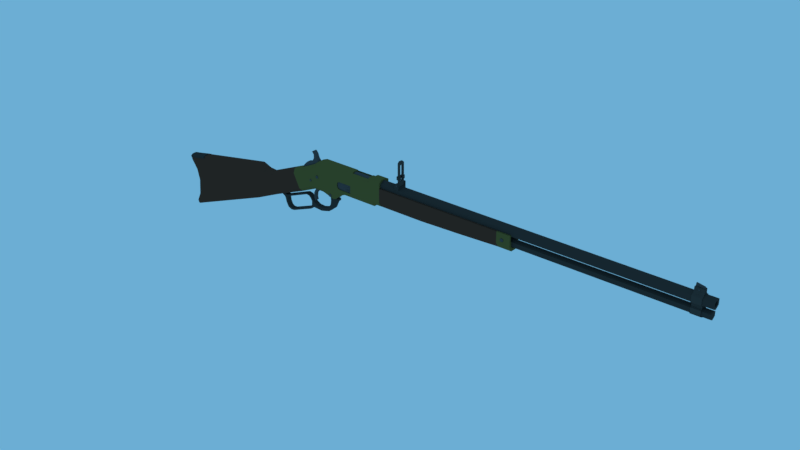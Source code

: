 # Source: Heny_Rifle_Modle.blend  (saved by Blender 3.4.6; exported with 4.5.12 LTS)
import bpy
from mathutils import Matrix  # noqa: F401  (used for matrix-valued properties, if any)

bpy.ops.wm.read_factory_settings(use_empty=True)
scene = bpy.context.scene
scene.name = 'Scene'

# ---- collections
col_collection_1 = bpy.data.collections.new('Collection 1'); scene.collection.children.link(col_collection_1)

# ---- materials (node trees are filled in below, after node groups)
mat_material_003 = bpy.data.materials.new('Material.003')
mat_material_003.alpha_threshold = 0.0
mat_material_003.roughness = 0.5
mat_material_004 = bpy.data.materials.new('Material.004')
mat_material_004.alpha_threshold = 0.0
mat_material_004.roughness = 0.5
mat_material_005 = bpy.data.materials.new('Material.005')
mat_material_005.alpha_threshold = 0.0
mat_material_005.roughness = 0.5
mat_material_002 = bpy.data.materials.new('Material.002')
mat_material_002.alpha_threshold = 0.0
mat_material_002.roughness = 0.5
mat_material_001 = bpy.data.materials.new('Material.001')
mat_material_001.alpha_threshold = 0.0
mat_material_001.roughness = 0.5

# ---- material node trees
mat_material_003.use_nodes = True; mat_material_003.node_tree.nodes.clear()
_N = mat_material_003.node_tree.nodes; _L = mat_material_003.node_tree.links
n0 = _N.new('ShaderNodeOutputMaterial'); n0.name = 'Material Output'; n0.location = (300, 300)
n1 = _N.new('ShaderNodeBsdfDiffuse'); n1.name = 'Diffuse BSDF'; n1.location = (10, 300)
n1.inputs[0].default_value = (0.05222, 0.04603, 0.04237, 1.0)
_L.new(n1.outputs[0], n0.inputs[0])
n0.is_active_output = True
mat_material_004.use_nodes = True; mat_material_004.node_tree.nodes.clear()
_N = mat_material_004.node_tree.nodes; _L = mat_material_004.node_tree.links
n0 = _N.new('ShaderNodeOutputMaterial'); n0.name = 'Material Output'; n0.location = (300, 300)
n1 = _N.new('ShaderNodeBsdfDiffuse'); n1.name = 'Diffuse BSDF'; n1.location = (10, 300)
n1.inputs[0].default_value = (0.08353, 0.07685, 0.07685, 1.0)
_L.new(n1.outputs[0], n0.inputs[0])
n0.is_active_output = True
mat_material_005.use_nodes = True; mat_material_005.node_tree.nodes.clear()
_N = mat_material_005.node_tree.nodes; _L = mat_material_005.node_tree.links
n0 = _N.new('ShaderNodeOutputMaterial'); n0.name = 'Material Output'; n0.location = (300, 300)
n1 = _N.new('ShaderNodeBsdfDiffuse'); n1.name = 'Diffuse BSDF'; n1.location = (10, 300)
n1.inputs[0].default_value = (0.06681, 0.05873, 0.05395, 1.0)
_L.new(n1.outputs[0], n0.inputs[0])
n0.is_active_output = True
mat_material_002.use_nodes = True; mat_material_002.node_tree.nodes.clear()
_N = mat_material_002.node_tree.nodes; _L = mat_material_002.node_tree.links
n0 = _N.new('ShaderNodeOutputMaterial'); n0.name = 'Material Output'; n0.location = (300, 300)
n1 = _N.new('ShaderNodeBsdfDiffuse'); n1.name = 'Diffuse BSDF'; n1.location = (10, 300)
n1.inputs[0].default_value = (0.1376, 0.1195, 0.0375, 1.0)
_L.new(n1.outputs[0], n0.inputs[0])
n0.is_active_output = True
mat_material_001.use_nodes = True; mat_material_001.node_tree.nodes.clear()
_N = mat_material_001.node_tree.nodes; _L = mat_material_001.node_tree.links
n0 = _N.new('ShaderNodeOutputMaterial'); n0.name = 'Material Output'; n0.location = (300, 300)
n1 = _N.new('ShaderNodeBsdfDiffuse'); n1.name = 'Diffuse BSDF'; n1.location = (10, 300)
n1.inputs[0].default_value = (0.09083, 0.0423, 0.02843, 1.0)
_L.new(n1.outputs[0], n0.inputs[0])
n0.is_active_output = True

# ---- world
world_world = bpy.data.worlds.new('World'); scene.world = world_world
world_world.color = (0.15, 0.4233, 0.6584)
world_world.use_sun_shadow = False
world_world.sun_shadow_jitter_overblur = 0.0
world_world.cycles.sampling_method = 'MANUAL'

# ---- meshes
me_cube_015 = bpy.data.meshes.new('Cube.015')
me_cube_015.from_pydata([(-0.9476, -1.0, -1.566), (-0.9476, 1.0, -1.566), (6.022, -1.0, -3.56), (6.022, 1.0, -3.56), (0.7858, 1.0, -2.116), (0.7858, -1.0, -2.116), (-0.6435, -1.0, -5.419), (-0.6435, 1.0, -5.419), (1.09, 1.0, -5.97), (1.09, -1.0, -5.97), (-2.131, -1.0, -10.21), (-2.131, 1.0, -10.21), (-0.6097, 1.0, -11.21), (-0.6097, -1.0, -11.21), (-5.999, -1.0, -15.55), (-5.999, 1.0, -15.55), (-4.648, 1.0, -16.77), (-4.648, -1.0, -16.77), (-0.8041, -1.0, 0.78), (-0.766, -0.4071, 1.402), (-0.766, 0.4071, 1.402), (-0.8041, 1.0, 0.78), (7.304, -0.4071, -1.533), (6.981, -1.0, -2.043), (6.981, 1.0, -2.043), (7.304, 0.4071, -1.533), (1.145, 1.0, 0.01612), (1.245, 0.4071, 0.6135), (1.145, -1.0, 0.01612), (1.245, -0.4071, 0.6135), (-11.02, -0.5222, -18.93), (-9.298, -1.0, -17.77), (-9.298, 1.0, -17.77), (-11.02, 0.5222, -18.93), (-10.36, 0.5222, -19.46), (-8.396, 1.0, -18.53), (-8.396, -1.0, -18.53), (-10.36, -0.5222, -19.46)], [], [(27, 20, 19, 29), (2, 23, 28, 5), (0, 18, 19, 20, 21, 1), (4, 3, 2, 5), (1, 21, 26, 4), (3, 24, 25, 22, 23, 2), (0, 1, 7, 6), (4, 26, 24, 3), (25, 27, 29, 22), (9, 6, 10, 13), (5, 0, 6, 9), (4, 5, 9, 8), (1, 4, 8, 7), (12, 13, 17, 16), (6, 7, 11, 10), (8, 9, 13, 12), (7, 8, 12, 11), (15, 16, 35, 32), (11, 12, 16, 15), (13, 10, 14, 17), (10, 11, 15, 14), (17, 14, 31, 36), (33, 34, 37, 30), (16, 17, 36, 37, 34, 35), (27, 25, 24, 26), (29, 19, 18, 28), (20, 27, 26, 21), (22, 29, 28, 23), (5, 28, 18, 0), (34, 33, 32, 35), (30, 37, 36, 31), (14, 15, 32, 33, 30, 31)])
me_cube_015.materials.append(mat_material_003)
me_cube_015.use_remesh_preserve_volume = False
me_cube_015.use_remesh_preserve_attributes = False
me_cube_015.use_mirror_vertex_groups = False
me_cube_015.update()
me_cylinder_013 = bpy.data.meshes.new('Cylinder.013')
me_cylinder_013.from_pydata([(0.0, 1.0, -1.0), (0.0, 1.0, 1.0), (0.866, 0.5, -1.0), (0.866, 0.5, 1.0), (0.866, -0.5, -1.0), (0.866, -0.5, 1.0), (-8.742e-08, -1.0, -1.0), (-8.742e-08, -1.0, 1.0), (-0.866, -0.5, -1.0), (-0.866, -0.5, 1.0), (-0.866, 0.5, -1.0), (-0.866, 0.5, 1.0)], [], [(0, 1, 3, 2), (2, 3, 5, 4), (4, 5, 7, 6), (6, 7, 9, 8), (3, 1, 11, 9, 7, 5), (8, 9, 11, 10), (10, 11, 1, 0), (0, 2, 4, 6, 8, 10)])
me_cylinder_013.materials.append(mat_material_004)
me_cylinder_013.use_remesh_preserve_volume = False
me_cylinder_013.use_remesh_preserve_attributes = False
me_cylinder_013.use_mirror_vertex_groups = False
me_cylinder_013.update()
me_cube_014 = bpy.data.meshes.new('Cube.014')
me_cube_014.from_pydata([(-1.0, -1.0, -1.383), (-1.0, -1.0, 1.0), (-0.53, 0.0, -1.383), (-0.53, 0.0, 0.1501), (1.0, -1.0, -1.383), (1.0, -1.0, 1.0), (-0.53, -1.0, 1.0), (-0.53, -1.0, -1.383), (-1.0, 0.0, -1.383), (-1.0, 0.0, 0.1501), (-1.0, -0.2866, -1.383), (-0.53, -0.2866, 1.0), (1.0, -0.2866, 1.0), (-0.53, -0.2866, -1.383), (-1.0, -0.2866, 1.0), (1.0, -0.2866, -1.383), (0.2312, -1.0, 1.0), (0.2312, -1.0, -1.383), (0.2312, -0.2866, 1.0), (0.2312, -0.2866, -1.383), (-1.0, -0.8333, -1.383), (-0.53, -0.8333, 1.0), (1.0, -0.8333, 1.0), (-0.53, -0.8333, -1.383), (-1.0, -0.8333, 1.0), (1.0, -0.8333, -1.383), (0.2312, -0.8333, 1.0), (0.2312, -0.8333, -1.383), (0.832, -1.0, -1.383), (0.832, -0.2866, 1.0), (0.832, -1.0, 1.0), (0.832, -0.2866, -1.383), (0.832, -0.8333, 1.0), (0.832, -0.8333, -1.383), (-1.0, -0.4196, 1.0), (1.0, -0.4196, -1.383), (-1.0, -0.4196, -1.383), (-0.53, -0.4196, 1.0), (1.0, -0.4196, 1.0), (-0.53, -0.4196, -1.383), (0.2312, -0.4196, 1.0), (0.2312, -0.4196, -1.383), (0.832, -0.4196, -1.383), (0.832, -0.4196, 1.0), (-1.0, -0.2104, -1.383), (-1.0, -0.2104, 1.0), (-0.53, -0.2104, 1.0), (-0.53, -0.2104, -1.383)], [], [(36, 34, 14, 10), (25, 22, 5, 4), (7, 6, 1, 0), (33, 25, 4, 28), (21, 24, 1, 6), (20, 23, 7, 0), (17, 16, 6, 7), (26, 21, 6, 16), (44, 45, 9, 8), (44, 47, 13, 10), (46, 45, 14, 11), (32, 26, 16, 30), (28, 30, 16, 17), (23, 27, 17, 7), (36, 39, 23, 20), (37, 34, 24, 21), (42, 35, 25, 33), (35, 38, 22, 25), (0, 1, 24, 20), (38, 43, 32, 22), (4, 5, 30, 28), (22, 32, 30, 5), (27, 33, 28, 17), (12, 29, 43, 38), (19, 31, 42, 41), (15, 12, 38, 35), (31, 15, 35, 42), (11, 14, 34, 37), (10, 13, 39, 36), (29, 18, 40, 43), (20, 24, 34, 36), (29, 12, 15, 31, 19, 18), (46, 47, 2, 3), (27, 23, 21, 26, 32, 33), (33, 32, 43, 42), (42, 43, 40, 41), (40, 18, 19, 41), (11, 37, 21, 23, 39, 13, 47, 46), (3, 9, 45, 46), (8, 2, 47, 44), (10, 14, 45, 44)])
me_cube_014.materials.append(mat_material_003)
me_cube_014.use_remesh_preserve_volume = False
me_cube_014.use_remesh_preserve_attributes = False
me_cube_014.use_mirror_vertex_groups = False
me_cube_014.update()
me_cube_013 = bpy.data.meshes.new('Cube.013')
me_cube_013.from_pydata([(-0.4476, -1.0, 1.358), (-0.4476, -1.0, 18.48), (1.136, -0.521, -0.9674), (1.136, -0.521, 1.358), (1.136, -1.0, 1.358), (1.136, -1.0, 18.48), (-0.4476, -0.521, 19.88), (-2.937, -0.521, -0.9674), (-0.4476, -1.0, -0.9674), (-2.937, -0.521, 0.4105), (1.136, -1.0, -0.9674), (-1.739, -0.521, -0.9674), (-1.739, -1.0, 0.4105), (-1.739, -0.521, 0.4105), (-1.739, -1.0, -0.9674), (-0.4476, -0.521, -0.9674), (-2.937, -1.0, 0.4105), (1.136, -0.521, 19.88), (-2.937, -1.0, -0.9674), (-0.4476, -0.521, 1.358), (-0.4476, -3.379e-07, 1.358), (-0.4476, -3.379e-07, 19.88), (1.136, -3.379e-07, 1.358), (1.136, -3.379e-07, 19.88), (-0.4476, -3.379e-07, -0.9674), (1.136, -3.379e-07, -0.9674), (-1.739, -3.379e-07, 0.4105), (-1.739, -3.379e-07, -0.9674), (-2.13, -3.379e-07, 0.4105), (-2.13, -3.379e-07, -0.9674), (-0.4476, -1.0, 16.78), (1.136, -1.0, 16.78), (-0.4476, -0.521, 16.63), (1.136, -0.521, 16.63), (1.136, 0.0, 17.37), (-0.4476, 0.0, 17.37), (1.136, -1.0, 2.756), (-0.4476, -0.521, 3.72), (1.136, -0.521, 3.72), (1.136, -3.379e-07, 2.87), (-0.4476, -3.379e-07, 2.87), (-0.4476, -1.0, 2.756), (-0.4476, -0.2222, -0.9674), (-1.739, -0.2222, -0.9674), (-2.937, -0.2222, -0.9674), (1.136, -0.2222, 1.358), (1.136, -0.2222, -0.9674), (-2.937, -0.2222, 0.4105), (-1.739, -0.2222, 0.4105), (-0.4476, -0.2222, 1.358), (1.136, -0.2222, 3.233), (-0.4476, -0.2222, 3.233)], [], [(33, 17, 5, 31), (31, 5, 1, 30), (3, 4, 10, 2), (17, 6, 1, 5), (15, 2, 10, 8), (4, 0, 8, 10), (8, 0, 12, 14), (12, 13, 9, 16), (15, 8, 14, 11), (34, 23, 17, 33), (30, 1, 6, 32), (11, 14, 18, 7), (14, 12, 16, 18), (16, 9, 7, 18), (48, 26, 28, 47), (0, 19, 13, 12), (47, 28, 29, 44), (49, 20, 26, 48), (43, 11, 7, 44), (42, 15, 11, 43), (45, 3, 2, 46), (42, 46, 2, 15), (23, 21, 6, 17), (32, 6, 21, 35), (41, 30, 32, 37), (36, 31, 30, 41), (38, 33, 31, 36), (3, 38, 36, 4), (4, 36, 41, 0), (45, 50, 38, 3), (0, 41, 37, 19), (49, 51, 40, 20), (50, 51, 37, 38), (32, 35, 34, 33), (37, 32, 33, 38), (39, 40, 51, 50), (19, 37, 51, 49), (22, 39, 50, 45), (24, 25, 46, 42), (22, 45, 46, 25), (24, 42, 43, 27), (27, 43, 44, 29), (19, 49, 48, 13), (9, 47, 44, 7), (13, 48, 47, 9)])
me_cube_013.materials.append(mat_material_005)
me_cube_013.use_remesh_preserve_volume = False
me_cube_013.use_remesh_preserve_attributes = False
me_cube_013.use_mirror_vertex_groups = False
me_cube_013.update()
me_cylinder_012 = bpy.data.meshes.new('Cylinder.012')
me_cylinder_012.from_pydata([(0.0, 1.0, -1.0), (0.0, 1.0, 1.0), (0.866, 0.5, -1.0), (0.866, 0.5, 1.0), (0.866, -0.5, -1.0), (0.866, -0.5, 1.0), (-8.742e-08, -1.0, -1.0), (-8.742e-08, -1.0, 1.0), (-0.866, -0.5, -1.0), (-0.866, -0.5, 1.0), (-0.866, 0.5, -1.0), (-0.866, 0.5, 1.0)], [], [(0, 1, 3, 2), (2, 3, 5, 4), (4, 5, 7, 6), (6, 7, 9, 8), (3, 1, 11, 9, 7, 5), (8, 9, 11, 10), (10, 11, 1, 0), (0, 2, 4, 6, 8, 10)])
me_cylinder_012.materials.append(mat_material_004)
me_cylinder_012.use_remesh_preserve_volume = False
me_cylinder_012.use_remesh_preserve_attributes = False
me_cylinder_012.use_mirror_vertex_groups = False
me_cylinder_012.update()
me_cube_012 = bpy.data.meshes.new('Cube.012')
me_cube_012.from_pydata([(-1.0, -1.0, -1.0), (-1.0, -1.0, 0.8973), (1.0, 0.0, 0.3551), (-1.0, 0.0, 0.3551), (1.0, -1.0, -1.0), (1.0, -1.0, 0.8973), (-1.0, -0.7049, 0.3551), (1.0, -0.7049, 0.3551), (-0.07592, -1.0, 1.873), (1.0, -1.0, 0.2197), (1.0, -1.0, 1.873), (-1.0, -1.0, 0.2197), (-1.0, -0.5686, -1.0), (-1.0, -0.7049, 0.8973), (1.0, -0.5686, -1.0), (1.0, -0.7049, 0.8973), (-0.07592, -0.7049, 1.873), (1.0, -0.7049, 1.873), (-1.0, 0.0, -1.0), (1.0, 0.0, -1.0)], [], [(14, 12, 18, 19), (7, 14, 19, 2), (7, 15, 5, 9), (9, 5, 1, 11), (12, 14, 4, 0), (4, 9, 11, 0), (17, 16, 8, 10), (0, 11, 6, 12), (13, 1, 8, 16), (1, 5, 10, 8), (14, 7, 9, 4), (5, 15, 17, 10), (6, 7, 2, 3), (3, 2, 19, 18), (13, 16, 17, 15, 7, 6), (11, 1, 13, 6), (12, 6, 3, 18)])
me_cube_012.materials.append(mat_material_003)
me_cube_012.use_remesh_preserve_volume = False
me_cube_012.use_remesh_preserve_attributes = False
me_cube_012.use_mirror_vertex_groups = False
me_cube_012.update()
me_cube_011 = bpy.data.meshes.new('Cube.011')
me_cube_011.from_pydata([(1.13, -1.026, -1.468), (1.13, -1.026, 0.5323), (1.13, 0.9741, -1.468), (1.13, 0.9741, 0.5323), (8.47, -1.026, -1.468), (8.47, -1.026, 0.5323), (8.47, 0.9741, -1.468), (8.47, 0.9741, 0.5323), (-0.1562, -1.026, -1.203), (-0.1562, -1.026, 0.2672), (-0.1562, 0.9741, -1.203), (-0.1562, 0.9741, 0.2672), (1.13, -1.026, -0.4677), (1.13, 0.9741, -0.4677), (8.47, 0.9741, -0.4677), (-0.1562, -1.026, -0.4677), (-0.1562, 0.9741, -0.4677), (1.13, -1.026, 0.03229), (-0.1562, -1.026, -0.1003), (1.13, 0.9741, 0.03229), (8.47, 0.9741, 0.03229), (8.47, -1.026, 0.03229), (-0.1562, 0.9741, -0.1003), (1.13, 0.9741, -0.9677), (8.47, 0.9741, -0.9677), (8.47, -1.026, -0.9677), (-0.1562, 0.9741, -0.8352), (1.13, -1.026, -0.9677), (-0.1562, -1.026, -0.8352), (4.369, -1.026, 0.03229), (3.722, -1.026, -0.4677), (4.389, -1.026, -0.9677), (8.471, -0.1109, -0.4677), (8.471, -0.1109, -0.1102), (8.471, -0.1109, -0.8252), (5.907, -0.1232, -0.1102), (5.445, -0.1232, -0.4677), (5.922, -0.1232, -0.8252)], [], [(2, 0, 8, 10), (19, 3, 7, 20), (20, 7, 5, 21), (21, 5, 1, 17, 29), (2, 6, 4, 0), (7, 3, 1, 5), (18, 9, 11, 22), (23, 2, 10, 26), (17, 1, 9, 18), (1, 3, 11, 9), (27, 12, 15, 28), (19, 13, 16, 22), (28, 15, 16, 26), (31, 25, 34, 37), (23, 13, 14, 24), (3, 19, 22, 11), (12, 17, 18, 15), (15, 18, 22, 16), (30, 31, 37, 36), (13, 19, 20, 14), (2, 23, 24, 6), (6, 24, 25, 4), (4, 25, 31, 27, 0), (8, 28, 26, 10), (0, 27, 28, 8), (13, 23, 26, 16), (30, 29, 17, 12), (31, 30, 12, 27), (34, 32, 36, 37), (32, 33, 35, 36), (21, 29, 35, 33), (29, 30, 36, 35)])
me_cube_011.materials.append(mat_material_004)
me_cube_011.use_remesh_preserve_volume = False
me_cube_011.use_remesh_preserve_attributes = False
me_cube_011.use_mirror_vertex_groups = False
me_cube_011.update()
me_cylinder_011 = bpy.data.meshes.new('Cylinder.011')
me_cylinder_011.from_pydata([(2.343e-06, 1.0, -12.68), (0.0, 1.0, 1.0), (0.866, 0.5, -12.68), (0.866, 0.5, 1.0), (0.866, -0.5, -12.68), (0.866, -0.5, 1.0), (2.255e-06, -1.0, -12.68), (-8.742e-08, -1.0, 1.0), (-0.866, -0.5, -12.68), (-0.866, -0.5, 1.0), (-0.866, 0.5, -12.68), (-0.866, 0.5, 1.0), (2.342e-06, 1.441, -12.68), (1.248, 0.7204, -12.68), (1.248, -0.7204, -12.68), (2.216e-06, -1.441, -12.68), (-1.248, -0.7204, -12.68), (-1.248, 0.7204, -12.68), (-3.638e-06, 1.441, -21.4), (1.248, 0.7204, -21.4), (1.248, -0.7204, -21.4), (-3.764e-06, -1.441, -21.4), (-1.248, -0.7204, -21.4), (-1.248, 0.7204, -21.4), (0.433, -0.75, -12.68), (0.433, -0.75, 1.0), (0.6314, -1.31, -12.68), (0.6314, -1.31, -21.4), (0.866, 2.086e-06, -12.68), (0.866, -5.96e-08, 1.0), (1.45, 0.1083, -12.68), (1.45, 0.1083, -21.4)], [], [(0, 1, 3, 2), (28, 29, 5, 4), (24, 25, 7, 6), (6, 7, 9, 8), (3, 1, 11, 9, 7, 25, 5, 29), (8, 9, 11, 10), (10, 11, 1, 0), (28, 4, 14, 30), (30, 14, 20, 31), (8, 10, 17, 16), (0, 2, 13, 12), (24, 6, 15, 26), (10, 0, 12, 17), (6, 8, 16, 15), (18, 19, 31, 20, 27, 21, 22, 23), (16, 17, 23, 22), (26, 15, 21, 27), (12, 13, 19, 18), (17, 12, 18, 23), (15, 16, 22, 21), (14, 26, 27, 20), (4, 24, 26, 14), (4, 5, 25, 24), (13, 30, 31, 19), (2, 28, 30, 13), (2, 3, 29, 28)])
me_cylinder_011.materials.append(mat_material_004)
me_cylinder_011.use_remesh_preserve_volume = False
me_cylinder_011.use_remesh_preserve_attributes = False
me_cylinder_011.use_mirror_vertex_groups = False
me_cylinder_011.update()
me_cylinder_010 = bpy.data.meshes.new('Cylinder.010')
me_cylinder_010.from_pydata([(-0.1856, 1.493, -4.109), (-0.1856, 1.493, -2.109), (0.6098, 1.497, -4.109), (0.6098, 1.497, -2.109), (0.6175, 0.9925, -4.109), (0.6175, 0.9925, -2.109), (0.06234, 0.8071, -4.109), (0.06234, 0.8071, -2.109), (0.1202, 0.3455, -4.109), (0.1202, 0.3455, -2.109), (0.3144, -0.3735, -4.109), (0.3144, -0.3735, -2.109), (-0.1856, -0.5075, -4.109), (-0.1856, -0.5075, -2.109), (-0.6856, -0.3735, -4.109), (-0.6856, -0.3735, -2.109), (-1.052, -0.007473, -4.109), (-1.052, -0.007473, -2.109), (-1.186, 0.4925, -4.109), (-1.186, 0.4925, -2.109), (-1.052, 0.9925, -4.109), (-1.052, 0.9925, -2.109), (-0.6856, 1.359, -4.109), (-0.6856, 1.359, -2.109), (-0.01902, 1.509, -4.109), (-0.01902, 1.509, -2.109), (0.6052, 1.734, -4.109), (0.6052, 1.734, -2.109), (0.008652, 1.675, -4.109), (0.008652, 1.675, -2.109), (0.4328, 1.942, -4.109), (0.4328, 1.942, -2.109), (0.138, 1.932, -4.109), (0.138, 1.932, -2.109), (0.3077, 2.319, -4.109), (0.3077, 2.319, -2.109), (0.1451, 2.237, -4.109), (0.1451, 2.237, -2.109), (0.08444, 2.557, -4.109), (0.08444, 2.557, -2.109), (-0.04085, 2.498, -4.109), (-0.04085, 2.498, -2.109)], [], [(25, 3, 27, 29), (2, 3, 5, 4), (4, 5, 7, 6), (6, 7, 9, 8), (8, 9, 11, 10), (10, 11, 13, 12), (12, 13, 15, 14), (14, 15, 17, 16), (16, 17, 19, 18), (18, 19, 21, 20), (3, 25, 1, 23, 21, 19, 17, 15, 13, 11, 9, 7, 5), (20, 21, 23, 22), (22, 23, 1, 0), (0, 24, 2, 4, 6, 8, 10, 12, 14, 16, 18, 20, 22), (0, 1, 25, 24), (28, 29, 33, 32), (2, 24, 28, 26), (24, 25, 29, 28), (3, 2, 26, 27), (31, 30, 34, 35), (27, 26, 30, 31), (29, 27, 31, 33), (26, 28, 32, 30), (37, 35, 39, 41), (33, 31, 35, 37), (30, 32, 36, 34), (32, 33, 37, 36), (40, 41, 39, 38), (34, 36, 40, 38), (36, 37, 41, 40), (35, 34, 38, 39)])
me_cylinder_010.materials.append(mat_material_004)
me_cylinder_010.use_remesh_preserve_volume = False
me_cylinder_010.use_remesh_preserve_attributes = False
me_cylinder_010.use_mirror_vertex_groups = False
me_cylinder_010.update()
me_cylinder_008 = bpy.data.meshes.new('Cylinder.008')
me_cylinder_008.from_pydata([(0.0, 1.0, -1.0), (0.0, 1.0, 1.0), (0.866, 0.5, -1.0), (0.866, 0.5, 1.0), (0.866, -0.5, -1.0), (0.866, -0.5, 1.0), (-8.742e-08, -1.0, -1.0), (-8.742e-08, -1.0, 1.0), (-0.866, -0.5, -1.0), (-0.866, -0.5, 1.0), (-0.866, 0.5, -1.0), (-0.866, 0.5, 1.0)], [], [(0, 1, 3, 2), (2, 3, 5, 4), (4, 5, 7, 6), (6, 7, 9, 8), (3, 1, 11, 9, 7, 5), (8, 9, 11, 10), (10, 11, 1, 0), (0, 2, 4, 6, 8, 10)])
me_cylinder_008.materials.append(mat_material_004)
me_cylinder_008.use_remesh_preserve_volume = False
me_cylinder_008.use_remesh_preserve_attributes = False
me_cylinder_008.use_mirror_vertex_groups = False
me_cylinder_008.update()
me_cylinder_007 = bpy.data.meshes.new('Cylinder.007')
me_cylinder_007.from_pydata([(0.0, 1.0, -1.0), (0.0, 1.0, 1.0), (0.866, 0.5, -1.0), (0.866, 0.5, 1.0), (0.866, -0.5, -1.0), (0.866, -0.5, 1.0), (-8.742e-08, -1.0, -1.0), (-8.742e-08, -1.0, 1.0), (-0.866, -0.5, -1.0), (-0.866, -0.5, 1.0), (-0.866, 0.5, -1.0), (-0.866, 0.5, 1.0)], [], [(0, 1, 3, 2), (2, 3, 5, 4), (4, 5, 7, 6), (6, 7, 9, 8), (3, 1, 11, 9, 7, 5), (8, 9, 11, 10), (10, 11, 1, 0), (0, 2, 4, 6, 8, 10)])
me_cylinder_007.materials.append(mat_material_004)
me_cylinder_007.use_remesh_preserve_volume = False
me_cylinder_007.use_remesh_preserve_attributes = False
me_cylinder_007.use_mirror_vertex_groups = False
me_cylinder_007.update()
me_cylinder_006 = bpy.data.meshes.new('Cylinder.006')
me_cylinder_006.from_pydata([(0.0, 1.0, -1.0), (0.0, 1.0, 1.0), (0.866, 0.5, -1.0), (0.866, 0.5, 1.0), (0.866, -0.5, -1.0), (0.866, -0.5, 1.0), (-8.742e-08, -1.0, -1.0), (-8.742e-08, -1.0, 1.0), (-0.866, -0.5, -1.0), (-0.866, -0.5, 1.0), (-0.866, 0.5, -1.0), (-0.866, 0.5, 1.0)], [], [(0, 1, 3, 2), (2, 3, 5, 4), (4, 5, 7, 6), (6, 7, 9, 8), (3, 1, 11, 9, 7, 5), (8, 9, 11, 10), (10, 11, 1, 0), (0, 2, 4, 6, 8, 10)])
me_cylinder_006.materials.append(mat_material_004)
me_cylinder_006.use_remesh_preserve_volume = False
me_cylinder_006.use_remesh_preserve_attributes = False
me_cylinder_006.use_mirror_vertex_groups = False
me_cylinder_006.update()
me_cube_009 = bpy.data.meshes.new('Cube.009')
me_cube_009.from_pydata([(-1.0, -1.0, -1.0), (-0.7681, -1.0, 1.0), (-1.0, 1.0, -1.0), (-0.7681, 1.0, 1.0), (3.609, -1.0, -1.0), (3.429, -1.0, 0.1536), (3.609, 1.0, -1.0), (3.429, 1.0, 0.1536)], [], [(0, 1, 3, 2), (2, 3, 7, 6), (6, 7, 5, 4), (4, 5, 1, 0), (2, 6, 4, 0), (7, 3, 1, 5)])
me_cube_009.materials.append(mat_material_004)
me_cube_009.use_remesh_preserve_volume = False
me_cube_009.use_remesh_preserve_attributes = False
me_cube_009.use_mirror_vertex_groups = False
me_cube_009.update()
me_cube_008 = bpy.data.meshes.new('Cube.008')
me_cube_008.from_pydata([(-1.0, -1.819, -1.0), (-1.0, -1.0, 1.0), (-1.0, 1.819, -1.0), (-1.0, 1.0, 1.0), (1.764, -1.819, -1.0), (1.764, -1.0, 1.0), (1.764, 1.819, -1.0), (1.764, 1.0, 1.0), (-1.0, -1.0, -0.01695), (-1.0, 1.0, -0.01695), (1.764, 1.0, -0.01695), (1.764, -1.0, -0.01695)], [], [(8, 1, 3, 9), (9, 3, 7, 10), (10, 7, 5, 11), (11, 5, 1, 8), (2, 6, 4, 0), (7, 3, 1, 5), (4, 11, 8, 0), (6, 10, 11, 4), (2, 9, 10, 6), (0, 8, 9, 2)])
me_cube_008.materials.append(mat_material_005)
me_cube_008.use_remesh_preserve_volume = False
me_cube_008.use_remesh_preserve_attributes = False
me_cube_008.use_mirror_vertex_groups = False
me_cube_008.update()
me_cube_007 = bpy.data.meshes.new('Cube.007')
me_cube_007.from_pydata([(-1.0, -1.0, -1.0), (-1.0, -1.0, 0.8344), (-1.0, 1.0, -1.0), (-1.0, 1.0, 0.8344), (1.235, -1.0, -1.0), (1.235, -1.0, 0.8344), (1.235, 1.0, -1.0), (1.235, 1.0, 0.8344), (-1.0, 0.0, -1.0), (-1.0, 0.0, 0.4731), (1.235, 0.0, -1.0), (1.235, 0.0, 0.4731)], [], [(8, 9, 3, 2), (2, 3, 7, 6), (10, 11, 5, 4), (4, 5, 1, 0), (8, 10, 4, 0), (11, 9, 1, 5), (7, 3, 9, 11), (2, 6, 10, 8), (6, 7, 11, 10), (0, 1, 9, 8)])
me_cube_007.materials.append(mat_material_005)
me_cube_007.use_remesh_preserve_volume = False
me_cube_007.use_remesh_preserve_attributes = False
me_cube_007.use_mirror_vertex_groups = False
me_cube_007.update()
me_cylinder_005 = bpy.data.meshes.new('Cylinder.005')
me_cylinder_005.from_pydata([(-6.379e-09, 1.0, -1.037), (0.0, 1.0, 1.0), (0.866, 0.5, -1.037), (0.866, 0.5, 1.0), (0.866, -0.5, -1.037), (0.866, -0.5, 1.0), (-9.38e-08, -1.0, -1.037), (-8.742e-08, -1.0, 1.0), (-0.866, -0.5, -1.037), (-0.866, -0.5, 1.0), (-0.866, 0.5, -1.037), (-0.866, 0.5, 1.0)], [], [(0, 1, 3, 2), (2, 3, 5, 4), (4, 5, 7, 6), (6, 7, 9, 8), (3, 1, 11, 9, 7, 5), (8, 9, 11, 10), (10, 11, 1, 0), (0, 2, 4, 6, 8, 10)])
me_cylinder_005.materials.append(mat_material_005)
me_cylinder_005.use_remesh_preserve_volume = False
me_cylinder_005.use_remesh_preserve_attributes = False
me_cylinder_005.use_mirror_vertex_groups = False
me_cylinder_005.update()
me_cylinder_004 = bpy.data.meshes.new('Cylinder.004')
me_cylinder_004.from_pydata([(0.0, 1.0, -1.0), (0.0, 1.0, 1.0), (0.866, 0.5, -1.0), (0.866, 0.5, 1.0), (0.866, -0.5, -1.0), (0.866, -0.5, 1.0), (-8.742e-08, -1.0, -1.0), (-8.742e-08, -1.0, 1.0), (-0.866, -0.5, -1.0), (-0.866, -0.5, 1.0), (-0.866, 0.5, -1.0), (-0.866, 0.5, 1.0), (-3.518e-08, 0.7291, 1.0), (0.6314, 0.3646, 1.0), (0.6314, -0.3646, 1.0), (-3.932e-08, -0.7291, 1.0), (-0.6314, -0.3646, 1.0), (-0.6314, 0.3646, 1.0), (-3.364e-08, 0.8071, -1.0), (0.6989, 0.4035, -1.0), (0.6989, -0.4035, -1.0), (-4.459e-08, -0.8071, -1.0), (-0.6989, -0.4035, -1.0), (-0.6989, 0.4035, -1.0)], [], [(0, 1, 3, 2), (2, 3, 5, 4), (4, 5, 7, 6), (6, 7, 9, 8), (7, 5, 14, 15), (8, 9, 11, 10), (10, 11, 1, 0), (6, 8, 22, 21), (1, 11, 17, 12), (9, 7, 15, 16), (5, 3, 13, 14), (11, 9, 16, 17), (3, 1, 12, 13), (2, 4, 20, 19), (8, 10, 23, 22), (0, 2, 19, 18), (4, 6, 21, 20), (10, 0, 18, 23)])
me_cylinder_004.materials.append(mat_material_005)
me_cylinder_004.use_remesh_preserve_volume = False
me_cylinder_004.use_remesh_preserve_attributes = False
me_cylinder_004.use_mirror_vertex_groups = False
me_cylinder_004.update()
me_cylinder_003 = bpy.data.meshes.new('Cylinder.003')
me_cylinder_003.from_pydata([(0.0, 1.0, -1.0), (0.0, 1.0, 1.0), (0.866, 0.5, -1.0), (0.866, 0.5, 1.0), (0.866, -0.5, -1.0), (0.866, -0.5, 1.0), (-8.742e-08, -1.0, -1.0), (-8.742e-08, -1.0, 1.0), (-0.866, -0.5, -1.0), (-0.866, -0.5, 1.0), (-0.866, 0.5, -1.0), (-0.866, 0.5, 1.0)], [], [(0, 1, 3, 2), (2, 3, 5, 4), (4, 5, 7, 6), (6, 7, 9, 8), (3, 1, 11, 9, 7, 5), (8, 9, 11, 10), (10, 11, 1, 0), (0, 2, 4, 6, 8, 10)])
me_cylinder_003.materials.append(mat_material_004)
me_cylinder_003.use_remesh_preserve_volume = False
me_cylinder_003.use_remesh_preserve_attributes = False
me_cylinder_003.use_mirror_vertex_groups = False
me_cylinder_003.update()
me_cube_006 = bpy.data.meshes.new('Cube.006')
me_cube_006.from_pydata([(12.44, -1.0, 1.0), (13.85, -1.0, 1.0), (12.44, 0.0, -0.6255), (13.85, 0.0, -0.6255), (12.44, -0.486, -0.6255), (12.44, -1.0, -0.1113), (13.85, -1.0, -0.1113), (13.85, -0.486, -0.6255), (12.44, -0.7017, 1.0), (13.85, -0.7017, 1.0), (13.85, 0.0, -0.4066), (13.85, -0.7049, 0.4087), (13.85, -0.5797, 0.278), (13.85, -0.5803, -0.1888), (13.85, -0.1273, -0.3874), (11.46, -0.7017, 1.0), (11.46, 0.0, -0.4066), (11.46, -0.7049, 0.4087), (11.46, -0.5797, 0.278), (11.46, -0.5803, -0.1888), (11.46, -0.1273, -0.3874)], [], [(8, 0, 1, 9), (0, 5, 6, 1), (3, 10, 14, 13, 12, 11, 9, 1, 6, 7), (4, 2, 3, 7), (4, 7, 6, 5), (14, 10, 16, 20), (12, 13, 19, 18), (9, 11, 17, 15), (13, 14, 20, 19), (11, 12, 18, 17)])
me_cube_006.materials.append(mat_material_002)
me_cube_006.use_remesh_preserve_volume = False
me_cube_006.use_remesh_preserve_attributes = False
me_cube_006.use_mirror_vertex_groups = False
me_cube_006.update()
me_cube_005 = bpy.data.meshes.new('Cube.005')
me_cube_005.from_pydata([(-1.0, -1.0, 1.0), (12.44, -1.0, 1.0), (3.817, -1.0, 1.0), (8.369, -1.0, 1.0), (-1.0, 0.0, -0.9514), (-1.0, 0.0, 1.0), (12.44, 0.0, -0.6255), (12.44, 0.0, 1.0), (3.817, 0.0, 1.0), (3.817, 0.0, -0.9514), (8.369, 0.0, 1.0), (8.369, 0.0, -0.805), (-1.0, -0.486, -0.9514), (-1.0, -1.0, -0.4372), (12.44, -0.486, -0.6255), (12.44, -1.0, -0.1113), (3.817, -0.486, -0.9514), (3.817, -1.0, -0.4372), (8.369, -1.0, -0.2907), (8.369, -0.486, -0.805)], [], [(4, 9, 16, 12), (9, 11, 19, 16), (8, 5, 0, 2), (10, 8, 2, 3), (11, 6, 14, 19), (7, 10, 3, 1), (18, 3, 2, 17), (15, 1, 3, 18), (17, 2, 0, 13), (19, 14, 15, 18), (12, 16, 17, 13), (16, 19, 18, 17), (12, 13, 0, 5, 4)])
me_cube_005.materials.append(mat_material_001)
me_cube_005.use_remesh_preserve_volume = False
me_cube_005.use_remesh_preserve_attributes = False
me_cube_005.use_mirror_vertex_groups = False
me_cube_005.update()
me_cylinder_002 = bpy.data.meshes.new('Cylinder.002')
me_cylinder_002.from_pydata([(0.5, 0.866, -37.86), (0.5, 0.866, 41.64), (1.0, 4.803e-06, -37.86), (1.0, -5.43e-06, 41.64), (0.5, -0.866, -37.86), (0.5, -0.866, 41.64), (-0.5, -0.866, -37.86), (-0.5, -0.866, 41.64), (-1.0, 4.982e-06, -37.86), (-1.0, -5.251e-06, 41.64), (-0.5, 0.866, -37.86), (-0.5, 0.866, 41.64), (0.3394, 0.5879, -37.86), (0.6789, 4.817e-06, -37.86), (0.3394, -0.5879, -37.86), (-0.3394, -0.5879, -37.86), (-0.6789, 4.939e-06, -37.86), (-0.3394, 0.5879, -37.86), (0.3394, 0.5879, -24.6), (0.6789, 5.027e-06, -24.6), (0.3394, -0.5879, -24.6), (-0.3394, -0.5879, -24.6), (-0.6789, 5.148e-06, -24.6), (-0.3394, 0.5879, -24.6)], [], [(0, 1, 3, 2), (2, 3, 5, 4), (4, 5, 7, 6), (6, 7, 9, 8), (3, 1, 11, 9, 7, 5), (8, 9, 11, 10), (10, 11, 1, 0), (0, 2, 13, 12), (16, 17, 23, 22), (4, 6, 15, 14), (10, 0, 12, 17), (6, 8, 16, 15), (2, 4, 14, 13), (8, 10, 17, 16), (18, 19, 20, 21, 22, 23), (14, 15, 21, 20), (12, 13, 19, 18), (17, 12, 18, 23), (15, 16, 22, 21), (13, 14, 20, 19)])
me_cylinder_002.materials.append(mat_material_003)
me_cylinder_002.use_remesh_preserve_volume = False
me_cylinder_002.use_remesh_preserve_attributes = False
me_cylinder_002.use_mirror_vertex_groups = False
me_cylinder_002.update()
me_cylinder_001 = bpy.data.meshes.new('Cylinder.001')
me_cylinder_001.from_pydata([(-1.262e-05, 1.0, -59.29), (0.0, 1.0, 1.0), (0.866, 0.5, -59.29), (0.866, 0.5, 1.0), (0.866, -0.5, -59.29), (0.866, -0.5, 1.0), (-1.271e-05, -1.0, -59.29), (-8.742e-08, -1.0, 1.0), (-0.866, -0.5, -59.29), (-0.866, -0.5, 1.0), (-0.866, 0.5, -59.29), (-0.866, 0.5, 1.0), (-2.503e-08, 0.4902, 1.0), (0.4245, 0.2451, 1.0), (0.4245, -0.2451, 1.0), (-3.808e-08, -0.4902, 1.0), (-0.4245, -0.2451, 1.0), (-0.4245, 0.2451, 1.0), (-1.957e-06, 0.6492, -59.29), (0.5622, 0.3246, -59.29), (0.5622, -0.3246, -59.29), (-1.974e-06, -0.6492, -59.29), (-0.5622, -0.3246, -59.29), (-0.5622, 0.3246, -59.29), (-0.4245, 0.2451, -55.16), (-1.915e-06, 0.4902, -55.16), (-1.928e-06, -0.4902, -55.16), (-0.4245, -0.2451, -55.16), (0.4245, 0.2451, -55.16), (0.4245, -0.2451, -55.16), (-0.5622, 0.3246, -56.09), (-2.057e-06, -0.6492, -56.09), (0.5622, 0.3246, -56.09), (-2.039e-06, 0.6492, -56.09), (-0.5622, -0.3246, -56.09), (0.5622, -0.3246, -56.09)], [], [(0, 1, 3, 2), (2, 3, 5, 4), (4, 5, 7, 6), (6, 7, 9, 8), (11, 9, 16, 17), (8, 9, 11, 10), (10, 11, 1, 0), (8, 10, 23, 22), (33, 30, 23, 18), (3, 1, 12, 13), (7, 5, 14, 15), (1, 11, 17, 12), (9, 7, 15, 16), (5, 3, 13, 14), (6, 8, 22, 21), (34, 31, 21, 22), (35, 32, 19, 20), (30, 34, 22, 23), (31, 35, 20, 21), (32, 33, 18, 19), (10, 0, 18, 23), (0, 2, 19, 18), (2, 4, 20, 19), (4, 6, 21, 20), (13, 12, 25, 28), (15, 14, 29, 26), (17, 16, 27, 24), (14, 13, 28, 29), (16, 15, 26, 27), (12, 17, 24, 25), (28, 25, 33, 32), (26, 29, 35, 31), (24, 27, 34, 30), (29, 28, 32, 35), (27, 26, 31, 34), (25, 24, 30, 33)])
me_cylinder_001.materials.append(mat_material_003)
me_cylinder_001.use_remesh_preserve_volume = False
me_cylinder_001.use_remesh_preserve_attributes = False
me_cylinder_001.use_mirror_vertex_groups = False
me_cylinder_001.update()
me_cube_004 = bpy.data.meshes.new('Cube.004')
me_cube_004.from_pydata([(-10.59, -1.0, -1.222), (-14.63, -1.0, -2.881), (-18.14, -1.0, -3.505), (-16.46, -1.0, -2.991), (-15.5, -1.0, -3.026), (-27.85, -1.0, -6.37), (-10.84, -1.0, -0.691), (-14.79, -1.0, -2.33), (-18.4, -1.0, -2.608), (-28.22, -1.0, -4.848), (-16.71, -1.0, -2.186), (-15.69, -1.0, -2.386), (-16.16, -1.0, -3.948), (-15.27, -1.0, -3.787), (-10.28, -1.0, -1.852), (-14.44, -1.0, -3.535), (-17.83, -1.0, -4.571), (-28.06, -1.0, -8.279), (-9.977, 1.192e-07, -2.483), (-11.19, 1.788e-07, 0.03934), (-14.24, 0.0, -4.19), (-15.02, 1.192e-07, -1.572), (-17.51, 5.96e-08, -5.637), (-18.76, -1.192e-07, -1.374), (-15.86, 5.96e-08, -4.906), (-17.05, -5.96e-08, -1.077), (-15.95, 0.0, -1.505), (-15.05, 5.96e-08, -4.548), (-28.77, 2.98e-07, -9.887), (-29.33, -2.384e-07, -3.246), (-27.85, 5.96e-08, -6.37), (-28.22, -1.192e-07, -4.848), (-28.06, 1.788e-07, -8.279), (-11.19, -0.5023, 0.03934), (-10.99, -1.0, -0.3852), (-15.02, -0.5023, -1.572), (-14.88, -1.0, -2.025), (-18.76, -0.5023, -1.374), (-18.63, -1.0, -1.832), (-16.91, -1.0, -1.534), (-17.05, -0.5023, -1.077), (-15.81, -1.0, -1.959), (-15.95, -0.5023, -1.505), (-29.03, -1.0, -3.676), (-29.33, -0.5023, -3.246), (-10.17, -1.0, -2.088), (-9.977, -0.531, -2.483), (-14.37, -1.0, -3.769), (-14.24, -0.531, -4.19), (-17.64, -1.0, -5.215), (-17.51, -0.531, -5.637), (-15.86, -0.531, -4.906), (-15.99, -1.0, -4.487), (-15.17, -1.0, -4.127), (-15.05, -0.531, -4.548), (-28.77, -0.531, -9.887), (-28.52, -1.0, -9.324), (-9.977, -0.4002, -2.483), (-14.24, -0.4002, -4.19), (-15.05, -0.4002, -4.548), (-17.51, -0.4002, -5.637), (-28.77, -0.4002, -9.887), (-15.86, -0.4002, -4.906)], [], [(45, 14, 15, 47), (33, 19, 21, 35), (40, 25, 23, 37), (52, 12, 16, 49), (55, 56, 17, 32, 28, 61), (9, 43, 44, 29, 31), (35, 21, 26, 42), (47, 15, 13, 53), (49, 16, 17, 56), (37, 23, 29, 44), (16, 2, 5, 17), (15, 1, 4, 13), (13, 4, 3, 12), (12, 3, 2, 16), (14, 0, 1, 15), (2, 8, 9, 5), (1, 7, 11, 4), (4, 11, 10, 3), (3, 10, 8, 2), (0, 6, 7, 1), (57, 46, 48, 58), (58, 48, 54, 59), (53, 13, 12, 52), (59, 54, 51, 62), (60, 50, 55, 61), (62, 51, 50, 60), (5, 9, 31, 30), (17, 5, 30, 32), (8, 38, 43, 9), (11, 41, 39, 10), (42, 26, 25, 40), (10, 39, 38, 8), (7, 36, 41, 11), (6, 34, 36, 7), (36, 34, 33, 35), (40, 37, 38, 39), (42, 40, 39, 41), (35, 42, 41, 36), (43, 38, 37, 44), (45, 47, 48, 46), (54, 48, 47, 53), (50, 51, 52, 49), (51, 54, 53, 52), (49, 56, 55, 50), (24, 62, 60, 22), (22, 60, 61, 28), (27, 59, 62, 24), (20, 58, 59, 27), (18, 57, 58, 20)])
me_cube_004.materials.append(mat_material_001)
me_cube_004.use_remesh_preserve_volume = False
me_cube_004.use_remesh_preserve_attributes = False
me_cube_004.use_mirror_vertex_groups = False
me_cube_004.update()
me_cylinder = bpy.data.meshes.new('Cylinder')
me_cylinder.from_pydata([(0.0, 1.0, -1.0), (0.0, 1.0, 1.0), (0.866, 0.5, -1.0), (0.866, 0.5, 1.0), (0.866, -0.5, -1.0), (0.866, -0.5, 1.0), (-8.742e-08, -1.0, -1.0), (-8.742e-08, -1.0, 1.0), (-0.866, -0.5, -1.0), (-0.866, -0.5, 1.0), (-0.866, 0.5, -1.0), (-0.866, 0.5, 1.0)], [], [(0, 1, 3, 2), (2, 3, 5, 4), (4, 5, 7, 6), (6, 7, 9, 8), (3, 1, 11, 9, 7, 5), (8, 9, 11, 10), (10, 11, 1, 0), (0, 2, 4, 6, 8, 10)])
me_cylinder.materials.append(mat_material_004)
me_cylinder.use_remesh_preserve_volume = False
me_cylinder.use_remesh_preserve_attributes = False
me_cylinder.use_mirror_vertex_groups = False
me_cylinder.update()
me_cube_003 = bpy.data.meshes.new('Cube.003')
me_cube_003.from_pydata([(-1.871, -1.0, -0.3371), (-1.802, -1.0, 1.0), (-1.871, 1.0, -0.3371), (-1.802, 1.0, 1.0), (0.9305, -1.0, -0.3371), (1.0, -1.0, 1.0), (0.9305, 1.0, -0.3371), (1.0, 1.0, 1.0), (-2.428, -1.0, -1.17), (-2.428, 1.0, -1.17), (-0.9772, -1.0, -1.317), (-0.9772, 1.0, -1.317), (-3.145, -1.0, -2.67), (-3.145, 1.0, -2.67), (-2.158, -1.0, -2.792), (-2.158, 1.0, -2.792), (-3.231, -1.0, -5.104), (-3.231, 1.0, -5.104), (-2.45, -1.0, -5.174), (-2.45, 1.0, -5.174), (-2.595, -1.0, -6.803), (-2.595, 1.0, -6.803), (-2.041, -1.0, -6.702), (-2.041, 1.0, -6.702)], [], [(0, 1, 3, 2), (2, 3, 7, 6), (6, 7, 5, 4), (4, 5, 1, 0), (0, 2, 9, 8), (7, 3, 1, 5), (11, 10, 14, 15), (6, 4, 10, 11), (4, 0, 8, 10), (2, 6, 11, 9), (15, 14, 18, 19), (8, 9, 13, 12), (10, 8, 12, 14), (9, 11, 15, 13), (18, 16, 20, 22), (12, 13, 17, 16), (14, 12, 16, 18), (13, 15, 19, 17), (21, 23, 22, 20), (17, 19, 23, 21), (19, 18, 22, 23), (16, 17, 21, 20)])
me_cube_003.materials.append(mat_material_004)
me_cube_003.use_remesh_preserve_volume = False
me_cube_003.use_remesh_preserve_attributes = False
me_cube_003.use_mirror_vertex_groups = False
me_cube_003.update()
me_cube_002 = bpy.data.meshes.new('Cube.002')
me_cube_002.from_pydata([(-0.7665, -1.0, -1.079), (-1.0, -1.0, 1.0), (-0.7665, 1.0, -1.079), (-1.0, 1.0, 1.0), (2.681, -1.0, -0.5768), (2.729, -1.0, 0.3205), (2.681, 1.0, -0.5768), (2.729, 1.0, 0.3205), (-1.037, -1.0, -2.862), (-1.037, 1.0, -2.862), (0.4046, -1.0, -4.173), (0.4046, 1.0, -4.173), (-0.8424, 1.0, -1.579), (-0.8424, -1.0, -1.579), (1.839, -1.0, -1.118), (1.839, 1.0, -1.118), (-2.452, -1.0, -4.799), (-2.452, 1.0, -4.799), (-1.971, -1.0, -6.104), (-1.971, 1.0, -6.104), (-5.838, -1.0, -5.743), (-5.838, 1.0, -5.743), (-5.944, -1.0, -7.13), (-5.944, 1.0, -7.13), (-9.874, -1.0, -4.623), (-9.874, 1.0, -4.623), (-10.09, -1.0, -6.815), (-10.09, 1.0, -6.815), (-8.348, -1.0, -6.947), (-8.348, 1.0, -6.947), (-8.243, 1.0, -5.56), (-8.243, -1.0, -5.56), (-11.11, -1.0, -4.502), (-11.11, 1.0, -4.502), (-11.18, -1.0, -6.238), (-11.18, 1.0, -6.238), (-11.67, -1.0, -8.018), (-11.67, 1.0, -8.018), (-12.07, -1.0, -7.394), (-12.07, 1.0, -7.394), (-11.16, -1.0, -3.114), (-11.16, 1.0, -3.114), (-11.73, -1.0, -3.4), (-11.73, 1.0, -3.4), (-12.17, -1.0, -2.113), (-12.17, 1.0, -2.113), (-12.55, -1.0, -2.629), (-12.55, 1.0, -2.629), (-13.95, -1.0, -1.746), (-13.95, 1.0, -1.746), (-13.81, -1.0, -2.368), (-13.81, 1.0, -2.368), (-21.23, -1.0, -11.66), (-21.23, 1.0, -11.66), (-21.39, -1.0, -10.94), (-21.39, 1.0, -10.94), (-24.64, -1.0, -5.905), (-24.64, 1.0, -5.905), (-24.09, -1.0, -6.366), (-24.09, 1.0, -6.366), (-25.39, -1.0, -5.819), (-25.39, 1.0, -5.819), (-24.74, -1.0, -7.145), (-24.74, 1.0, -7.145), (-26.16, -1.0, -6.938), (-26.16, 1.0, -6.938), (-25.79, -1.0, -7.666), (-25.79, 1.0, -7.666), (-26.94, -1.0, -5.602), (-26.94, 1.0, -5.602), (-27.73, -1.0, -6.04), (-27.73, 1.0, -6.04), (-24.59, -1.0, -8.74), (-24.59, 1.0, -8.74), (-25.44, -1.0, -9.203), (-25.44, 1.0, -9.203), (-23.87, -1.0, -10.35), (-23.87, 1.0, -10.35), (-24.41, -1.0, -11.12), (-24.41, 1.0, -11.12), (-22.79, -1.0, -11.02), (-22.79, 1.0, -11.02), (-22.79, -1.0, -11.83), (-22.79, 1.0, -11.83), (2.084, 1.0, -0.6638), (2.083, 1.0, 0.4382), (2.084, -1.0, -0.6638), (2.083, -1.0, 0.4382), (0.1549, 1.0, -3.946), (0.1549, -1.0, -3.946), (1.374, 1.0, -1.198), (1.374, -1.0, -1.198), (-2.054, 1.0, -5.878), (-2.054, -1.0, -5.878), (-5.925, 1.0, -6.89), (-5.925, -1.0, -6.89), (-10.05, 1.0, -6.435), (-10.05, -1.0, -6.435), (-8.33, 1.0, -6.707), (-8.33, -1.0, -6.707), (-11.16, 1.0, -5.938), (-11.16, -1.0, -5.938), (-1.334, -1.0, 2.612), (-1.334, 1.0, 2.612), (1.748, 1.0, 2.05), (1.748, -1.0, 2.05)], [], [(0, 1, 3, 2), (84, 85, 7, 6), (6, 7, 5, 4), (86, 87, 1, 0), (13, 12, 9, 8), (1, 87, 105, 102), (11, 10, 18, 19), (15, 14, 10, 11), (91, 13, 8, 89), (90, 15, 11, 88), (84, 6, 15, 90), (86, 0, 13, 91), (6, 4, 14, 15), (0, 2, 12, 13), (93, 16, 20, 95), (8, 9, 17, 16), (89, 8, 16, 93), (88, 11, 19, 92), (29, 28, 26, 27), (92, 19, 23, 94), (19, 18, 22, 23), (16, 17, 21, 20), (24, 25, 41, 40), (31, 30, 25, 24), (99, 31, 24, 97), (98, 29, 27, 96), (94, 23, 29, 98), (95, 20, 31, 99), (20, 21, 30, 31), (23, 22, 28, 29), (100, 35, 34, 101), (97, 24, 32, 101), (96, 27, 35, 100), (26, 34, 38, 36), (39, 37, 53, 55), (34, 35, 39, 38), (35, 27, 37, 39), (27, 26, 36, 37), (43, 42, 46, 47), (25, 33, 43, 41), (33, 32, 42, 43), (32, 24, 40, 42), (45, 47, 51, 49), (41, 43, 47, 45), (40, 41, 45, 44), (42, 40, 44, 46), (50, 48, 56, 58), (44, 45, 49, 48), (46, 44, 48, 50), (47, 46, 50, 51), (54, 55, 81, 80), (38, 39, 55, 54), (36, 38, 54, 52), (37, 36, 52, 53), (57, 59, 63, 61), (51, 50, 58, 59), (49, 51, 59, 57), (48, 49, 57, 56), (62, 60, 64, 66), (56, 57, 61, 60), (58, 56, 60, 62), (59, 58, 62, 63), (64, 65, 67, 66), (67, 63, 73, 75), (61, 63, 67, 65), (64, 60, 68, 70), (68, 69, 71, 70), (65, 64, 70, 71), (61, 65, 71, 69), (60, 61, 69, 68), (75, 73, 77, 79), (63, 62, 72, 73), (62, 66, 74, 72), (66, 67, 75, 74), (76, 78, 82, 80), (74, 75, 79, 78), (72, 74, 78, 76), (73, 72, 76, 77), (54, 80, 82, 52), (77, 76, 80, 81), (79, 77, 81, 83), (78, 79, 83, 82), (53, 52, 82, 83), (55, 53, 83, 81), (25, 96, 100, 33), (26, 97, 101, 34), (33, 100, 101, 32), (22, 95, 99, 28), (21, 94, 98, 30), (30, 98, 96, 25), (28, 99, 97, 26), (17, 92, 94, 21), (9, 88, 92, 17), (10, 89, 93, 18), (18, 93, 95, 22), (4, 86, 91, 14), (2, 84, 90, 12), (12, 90, 88, 9), (14, 91, 89, 10), (7, 85, 87, 5), (4, 5, 87, 86), (2, 3, 85, 84), (104, 103, 102, 105), (87, 85, 104, 105), (85, 3, 103, 104), (3, 1, 102, 103)])
me_cube_002.materials.append(mat_material_003)
me_cube_002.use_remesh_preserve_volume = False
me_cube_002.use_remesh_preserve_attributes = False
me_cube_002.use_mirror_vertex_groups = False
me_cube_002.update()
me_cube_001 = bpy.data.meshes.new('Cube.001')
me_cube_001.from_pydata([(-3.798, -0.8709, -0.3911), (-3.798, -0.8709, 0.569), (-2.225, -0.8709, -0.3911), (-2.225, -0.8709, 0.569), (-4.062, -0.8709, -0.3211), (-4.062, -0.8709, 0.4991), (-4.234, -0.8709, -0.09394), (-4.234, -0.8709, 0.2719), (1.0, -1.0, 1.271), (1.995, -1.0, 2.196), (1.182, -1.0, 1.345), (-6.687, -1.0, 0.3055), (1.0, -1.0, 0.598), (-3.409, -1.0, 0.598), (-5.532, -1.0, 0.1301), (-4.689, -1.0, 0.1412), (-5.109, -1.0, 0.07172), (0.6407, -1.0, 0.598), (1.995, -1.0, 0.7269), (1.182, -1.0, 0.7269), (-7.951, -1.0, -0.05488), (-7.319, -1.0, 0.1804), (-10.59, -1.0, -1.222), (-9.257, -1.0, -0.658), (-6.687, -1.0, 1.101), (-7.951, -1.0, 0.5891), (-10.84, -1.0, -0.691), (-3.409, -1.0, 1.271), (-5.532, -1.0, 0.9995), (-4.653, -1.0, 1.006), (-4.04, -1.0, 1.182), (-5.091, -1.0, 0.9657), (0.6407, -1.0, 1.271), (1.995, -1.0, 1.345), (-7.319, -1.0, 0.9233), (-9.381, -1.0, -0.07898), (1.0, -1.0, -0.201), (-5.532, -1.0, -0.9029), (-4.733, -1.0, -0.8863), (-4.094, -1.0, -0.4308), (-5.13, -1.0, -0.9905), (0.6407, -1.0, -0.201), (1.995, -1.0, -0.007617), (-7.319, -1.0, -0.7024), (-9.111, -1.0, -1.346), (-6.687, -1.0, -0.6398), (1.182, -1.0, -0.007617), (-7.951, -1.0, -0.82), (-10.28, -1.0, -1.852), (-6.687, -0.5023, 2.196), (-6.687, -1.0, 1.681), (-3.409, -0.5023, 2.196), (-3.409, -1.0, 1.681), (-5.532, -1.0, 1.681), (-5.532, -0.5023, 2.196), (-4.602, -0.5023, 2.196), (-4.624, -1.0, 1.681), (-4.023, -1.0, 1.681), (-4.006, -0.5023, 2.196), (-5.077, -1.0, 1.681), (-5.067, -0.5023, 2.196), (0.1552, -1.0, 1.681), (0.4741, -0.5023, 2.196), (1.0, -1.0, 2.196), (1.0, -0.5023, 2.429), (0.8413, -0.5023, 2.429), (1.995, -0.5023, 2.429), (1.182, -0.5023, 2.429), (1.182, -1.0, 2.196), (-7.951, -0.5023, 1.475), (-7.951, -1.0, 0.9602), (-7.319, -0.5023, 1.946), (-7.319, -1.0, 1.431), (-11.19, -0.5023, 0.03934), (-10.99, -1.0, -0.3852), (-9.55, -0.5023, 0.7179), (-9.451, -1.0, 0.25), (-6.687, -1.0, -1.106), (-6.687, -0.531, -1.585), (1.0, -0.531, -1.0), (1.0, -1.0, -0.5307), (-3.409, -0.531, -1.0), (-3.409, -1.0, -0.5307), (-5.532, -0.531, -1.936), (-5.532, -1.0, -1.457), (-4.776, -0.531, -1.914), (-4.756, -1.0, -1.434), (-4.107, -1.0, -0.8303), (-4.123, -0.531, -1.306), (-5.142, -1.0, -1.576), (-5.151, -0.531, -2.053), (0.6407, -1.0, -0.5307), (0.6407, -0.531, -1.0), (1.995, -1.0, -0.2729), (1.995, -0.531, -0.7422), (1.182, -1.0, -0.2729), (1.182, -0.531, -0.7422), (-7.951, -1.0, -1.106), (-7.951, -0.531, -1.585), (-7.319, -0.531, -1.585), (-7.319, -1.0, -1.106), (-10.17, -1.0, -2.088), (-9.977, -0.531, -2.483), (-8.964, -0.531, -2.034), (-9.058, -1.0, -1.596), (-6.687, -0.4002, -1.585), (-7.319, -0.4002, -1.585), (-5.532, -0.4002, -1.936), (0.6407, -0.4002, -1.0), (1.0, -0.4002, -1.0), (1.182, -0.4002, -0.7422), (-4.123, -0.4002, -1.306), (-3.409, -0.4002, -1.0), (-5.151, -0.4002, -2.053), (-4.776, -0.4002, -1.914), (1.995, -0.4002, -0.7422), (-7.951, -0.4002, -1.585), (-8.964, -0.4002, -2.034), (-9.977, -0.4002, -2.483), (-4.612, -1.0, 0.1788), (-4.577, -1.0, 1.028), (-4.654, -1.0, -0.8299), (-4.528, -0.5023, 2.196), (-4.55, -1.0, 1.681), (-4.695, -0.531, -1.839), (-4.675, -1.0, -1.359), (-4.615, -0.4002, -1.764), (-5.842, -1.0, 0.1772), (-5.842, -1.0, 1.027), (-5.842, -1.0, -0.8323), (-5.842, -0.5023, 2.196), (-5.842, -1.0, 1.681), (-5.842, -0.531, -1.842), (-5.842, -1.0, -1.363), (-5.842, -0.4002, -1.842), (-5.617, -0.4002, -1.248), (-5.237, -0.4002, -1.365), (-4.861, -0.4002, -1.226), (-4.7, -0.4002, -1.076), (-5.927, -0.4002, -1.154), (-9.684, -1.0, -0.8392), (-9.85, -1.0, -0.2757), (-9.487, -1.0, -1.509), (-9.945, -1.0, 0.04582), (-10.08, -0.5023, 0.4998), (-9.414, -1.0, -1.754), (-9.29, -0.531, -2.178), (-9.29, -0.4002, -2.178), (-7.622, -0.5023, 0.1769), (-7.32, -0.5023, 0.6474), (-9.221, -0.5023, -0.5805), (-9.749, -0.5023, -0.7986), (-1.312, -1.0, 0.598), (-1.312, -1.0, 1.271), (-1.312, -1.0, -0.201), (-2.095, -0.5023, 2.196), (-1.563, -1.0, 1.681), (-1.312, -0.531, -1.0), (-1.312, -1.0, -0.5307), (-1.312, -0.4002, -1.0), (-5.532, -0.6211, 2.073), (-6.687, -0.6211, 2.073), (0.398, -0.6211, 2.073), (-3.409, -0.6211, 2.073), (-5.07, -0.6211, 2.073), (-4.01, -0.6211, 2.073), (-4.607, -0.6211, 2.073), (1.0, -0.6211, 2.374), (0.8792, -0.6211, 2.374), (1.182, -0.6211, 2.374), (1.995, -0.6211, 2.374), (-7.319, -0.6211, 1.823), (-7.951, -0.6211, 1.352), (-9.527, -0.6211, 0.6062), (-11.14, -0.6211, -0.06201), (-4.533, -0.6211, 2.073), (-5.842, -0.6211, 2.073), (-10.05, -0.6211, 0.3914), (-2.092, -0.6211, 2.073), (-0.02628, -1.0, 1.681), (0.4346, -0.531, -1.0), (0.4346, -1.0, 0.598), (0.4346, -1.0, 1.271), (0.4346, -1.0, -0.201), (0.207, -0.5023, 2.196), (0.4346, -1.0, -0.5307), (0.4346, -0.4002, -1.0), (0.2042, -0.6211, 2.073), (-2.095, -0.5023, 1.367), (-2.092, -0.6211, 1.244), (0.207, -0.5023, 1.367), (0.2042, -0.6211, 1.244), (1.0, 1.0, 1.271), (1.995, 1.0, 2.196), (1.182, 1.0, 1.345), (-6.687, 1.0, 0.3055), (1.0, 1.0, 0.598), (-3.409, 1.0, 0.598), (-5.532, 1.0, 0.1301), (-4.689, 1.0, 0.1412), (-4.064, 1.0, 0.4448), (-5.109, 1.0, 0.07172), (0.6407, 1.0, 0.598), (1.995, 1.0, 0.7269), (1.182, 1.0, 0.7269), (-7.951, 1.0, -0.05488), (-7.319, 1.0, 0.1804), (-10.59, 1.0, -1.222), (-9.257, 1.0, -0.658), (-6.687, 1.0, 1.101), (-7.951, 1.0, 0.5891), (-10.84, 1.0, -0.691), (-3.409, 1.0, 1.271), (-5.532, 1.0, 0.9995), (-4.653, 1.0, 1.006), (-4.04, 1.0, 1.182), (-5.091, 1.0, 0.9657), (0.6407, 1.0, 1.271), (1.995, 1.0, 1.345), (-7.319, 1.0, 0.9233), (-9.381, 1.0, -0.07898), (1.0, 1.0, -0.201), (-3.409, 1.0, -0.201), (-5.532, 1.0, -0.9029), (-4.733, 1.0, -0.8863), (-4.094, 1.0, -0.4308), (-5.13, 1.0, -0.9905), (0.6407, 1.0, -0.201), (1.995, 1.0, -0.007617), (-7.319, 1.0, -0.7024), (-9.111, 1.0, -1.346), (-6.687, 1.0, -0.6398), (1.182, 1.0, -0.007617), (-7.951, 1.0, -0.82), (-10.28, 1.0, -1.852), (-6.687, 0.0, -1.585), (-6.687, 0.0, 2.196), (1.0, 0.0, -1.0), (-3.409, 0.0, 2.196), (-3.409, 0.0, -1.0), (-5.532, 0.0, 2.196), (-4.602, 0.0, 2.196), (-4.006, 0.0, 2.196), (-4.123, 0.0, -1.306), (-5.067, 0.0, 2.196), (0.4741, 0.0, 2.196), (0.6407, 0.0, -1.0), (1.44, 0.0, 2.429), (0.8413, 0.0, 2.429), (1.995, 0.0, -0.7422), (1.995, 0.0, 2.196), (1.995, 0.0, 2.429), (1.182, 0.0, -0.7422), (1.622, 0.0, 2.429), (-7.951, 0.0, -1.585), (-7.319, 0.0, -1.585), (-7.319, 0.0, 1.946), (-9.977, 0.0, -2.483), (-11.19, 0.0, 0.03934), (-8.964, 0.0, -2.034), (1.995, 0.0, 0.7269), (1.995, 0.0, 1.345), (1.995, 0.0, -0.007617), (-6.687, 0.5023, 2.196), (-6.687, 1.0, 1.681), (-3.409, 0.5023, 2.196), (-3.409, 1.0, 1.681), (-5.532, 1.0, 1.681), (-5.532, 0.5023, 2.196), (-4.602, 0.5023, 2.196), (-4.624, 1.0, 1.681), (-4.023, 1.0, 1.681), (-4.006, 0.5023, 2.196), (-5.077, 1.0, 1.681), (-5.067, 0.5023, 2.196), (0.1552, 1.0, 1.681), (0.4741, 0.5023, 2.196), (1.0, 1.0, 2.196), (1.0, 0.5023, 2.429), (0.8413, 0.5023, 2.429), (1.995, 0.5023, 2.429), (1.182, 0.5023, 2.429), (1.182, 1.0, 2.196), (-7.951, 0.5023, 1.475), (-7.951, 1.0, 0.9602), (-7.319, 0.5023, 1.946), (-7.319, 1.0, 1.431), (-11.19, 0.5023, 0.03934), (-10.99, 1.0, -0.3852), (-9.55, 0.5023, 0.7179), (-9.451, 1.0, 0.25), (-6.687, 1.0, -1.106), (-6.687, 0.531, -1.585), (1.0, 0.531, -1.0), (1.0, 1.0, -0.5307), (-3.409, 0.531, -1.0), (-3.409, 1.0, -0.5307), (-5.532, 0.531, -1.936), (-5.532, 1.0, -1.457), (-4.776, 0.531, -1.914), (-4.756, 1.0, -1.434), (-4.107, 1.0, -0.8303), (-4.123, 0.531, -1.306), (-5.142, 1.0, -1.576), (-5.151, 0.531, -2.053), (0.6407, 1.0, -0.5307), (0.6407, 0.531, -1.0), (1.995, 1.0, -0.2729), (1.995, 0.531, -0.7422), (1.182, 1.0, -0.2729), (1.182, 0.531, -0.7422), (-7.951, 1.0, -1.106), (-7.951, 0.531, -1.585), (-7.319, 0.531, -1.585), (-7.319, 1.0, -1.106), (-10.17, 1.0, -2.088), (-9.977, 0.531, -2.483), (-8.964, 0.531, -2.034), (-9.058, 1.0, -1.596), (-6.687, 0.4002, -1.585), (-7.319, 0.4002, -1.585), (-5.532, 0.4002, -1.936), (0.6407, 0.4002, -1.0), (1.0, 0.4002, -1.0), (1.182, 0.4002, -0.7422), (-4.123, 0.4002, -1.306), (-3.409, 0.4002, -1.0), (-5.151, 0.4002, -2.053), (-4.776, 0.4002, -1.914), (1.995, 0.4002, -0.7422), (-7.951, 0.4002, -1.585), (-8.964, 0.4002, -2.034), (-9.977, 0.4002, -2.483), (-4.612, 1.0, 0.1788), (-4.577, 1.0, 1.028), (-4.654, 1.0, -0.8299), (-4.615, 0.0, -1.764), (-4.528, 0.0, 2.196), (-4.528, 0.5023, 2.196), (-4.55, 1.0, 1.681), (-4.695, 0.531, -1.839), (-4.675, 1.0, -1.359), (-4.615, 0.4002, -1.764), (-5.842, 1.0, 0.1772), (-5.842, 1.0, 1.027), (-5.842, 1.0, -0.8323), (-5.842, 0.0, -1.842), (-5.842, 0.0, 2.196), (-5.842, 0.5023, 2.196), (-5.842, 1.0, 1.681), (-5.842, 0.531, -1.842), (-5.842, 1.0, -1.363), (-5.842, 0.4002, -1.842), (-5.617, 0.0, -1.248), (-4.861, 0.0, -1.226), (-5.237, 0.0, -1.365), (-5.617, 0.4002, -1.248), (-5.237, 0.4002, -1.365), (-4.861, 0.4002, -1.226), (-4.7, 0.0, -1.076), (-4.7, 0.4002, -1.076), (-5.927, 0.0, -1.154), (-5.927, 0.4002, -1.154), (-9.684, 1.0, -0.8392), (-9.85, 1.0, -0.2757), (-9.487, 1.0, -1.509), (-9.29, 0.0, -2.178), (-10.08, 0.0, 0.4998), (-9.945, 1.0, 0.04582), (-10.08, 0.5023, 0.4998), (-9.414, 1.0, -1.754), (-9.29, 0.531, -2.178), (-9.29, 0.4002, -2.178), (-7.32, -0.4168, 0.6474), (-7.622, 0.5023, 0.1769), (-7.32, 0.5023, 0.6474), (-9.221, 0.5023, -0.5805), (-9.749, 0.0, -0.7986), (-9.749, 0.5023, -0.7986), (-1.312, 1.0, 0.598), (-1.312, 1.0, 1.271), (-1.312, 1.0, -0.201), (-1.312, 0.0, -1.0), (-2.095, 0.0, 2.196), (-2.095, 0.5023, 2.196), (-1.563, 1.0, 1.681), (-1.312, 0.531, -1.0), (-1.312, 1.0, -0.5307), (-1.312, 0.4002, -1.0), (-5.532, 0.6211, 2.073), (-6.687, 0.6211, 2.073), (0.398, 0.6211, 2.073), (-3.409, 0.6211, 2.073), (-5.07, 0.6211, 2.073), (-4.01, 0.6211, 2.073), (-4.607, 0.6211, 2.073), (1.0, 0.6211, 2.374), (0.8792, 0.6211, 2.374), (1.182, 0.6211, 2.374), (1.995, 0.6211, 2.374), (-7.319, 0.6211, 1.823), (-7.951, 0.6211, 1.352), (-9.527, 0.6211, 0.6062), (-11.14, 0.6211, -0.06201), (-4.533, 0.6211, 2.073), (-5.842, 0.6211, 2.073), (-10.05, 0.6211, 0.3914), (-2.092, 0.6211, 2.073), (0.207, 0.0, 2.196), (-0.02628, 1.0, 1.681), (0.4346, 0.531, -1.0), (0.4346, 1.0, 0.598), (0.4346, 1.0, 1.271), (0.4346, 1.0, -0.201), (0.4346, 0.0, -1.0), (0.207, 0.5023, 2.196), (0.4346, 1.0, -0.5307), (0.4346, 0.4002, -1.0), (0.2042, 0.6211, 2.073), (-1.312, 0.0, -1.83), (-2.095, 0.0, 1.367), (-2.095, 0.5023, 1.367), (-2.092, 0.6211, 1.244), (0.207, 0.0, 1.367), (0.207, 0.5023, 1.367), (0.2042, 0.6211, 1.244), (-4.234, -1.0, -0.09394), (-4.062, -1.0, -0.3211), (-4.089, -1.0, -0.2851), (-4.234, -1.0, 0.2719), (-3.798, -1.0, 0.569), (-3.798, -1.0, -0.3911), (-3.897, -1.0, -0.3648), (-4.062, -1.0, 0.4991), (-4.063, -1.0, 0.4977), (-4.125, -1.0, 0.4152), (-3.409, -1.0, -0.3911), (-3.409, -1.0, 0.569), (-3.533, -1.0, 0.569), (-2.225, -1.0, 0.569), (-2.225, -1.0, -0.3911), (-2.225, -1.0, -0.201), (-7.943, -0.5023, 1.443), (-10.07, 0.0, 0.4679), (-10.07, -0.5023, 0.4679), (-7.319, 0.0, 1.914), (-9.542, -0.5023, 0.6861), (-7.319, -0.5023, 1.914), (-7.943, 0.5023, 1.443), (-10.07, 0.5023, 0.4679), (-9.542, 0.5023, 0.6861), (-7.319, 0.5023, 1.914), (-7.32, 0.4168, 0.6474), (-7.319, -0.4168, 1.914), (-7.319, 0.4168, 1.914), (-4.495, -0.4168, 0.6474), (-4.495, 0.4168, 0.6474), (-4.494, -0.4168, 1.914), (-4.494, 0.4168, 1.914)], [(382, 419)], [(441, 439, 3), (436, 440, 2), (438, 430, 1), (4, 432, 0), (6, 428, 4), (25, 76, 35), (236, 130, 347), (36, 95, 46), (156, 27, 153), (242, 51, 238), (186, 92, 180), (238, 155, 383), (129, 77, 133), (241, 122, 337), (240, 60, 244), (244, 55, 241), (262, 94, 115), (27, 57, 30), (59, 28, 31), (125, 38, 86), (40, 84, 89), (120, 56, 29), (29, 59, 31), (247, 67, 253), (8, 61, 32), (113, 83, 107), (63, 10, 68), (62, 248, 245), (250, 33, 261), (253, 66, 251), (252, 115, 110), (237, 110, 109), (250, 66, 170), (248, 64, 247), (100, 47, 97), (446, 148, 150), (236, 71, 49), (77, 43, 100), (145, 48, 101), (367, 73, 144), (444, 150, 151), (97, 44, 104), (47, 23, 44), (142, 22, 48), (45, 21, 43), (43, 20, 47), (8, 19, 10), (19, 33, 10), (260, 42, 262), (12, 41, 36), (38, 16, 40), (121, 15, 38), (16, 37, 40), (13, 437, 439), (127, 45, 129), (10, 33, 9), (20, 35, 23), (140, 26, 22), (11, 34, 21), (21, 25, 20), (261, 18, 260), (8, 17, 12), (15, 31, 16), (27, 30, 430), (119, 29, 15), (31, 14, 16), (153, 13, 152), (128, 11, 127), (36, 91, 80), (112, 88, 111), (86, 40, 89), (114, 90, 113), (158, 440, 82), (126, 88, 124), (109, 92, 108), (95, 42, 46), (107, 132, 134), (99, 116, 106), (146, 118, 147), (12, 46, 19), (46, 18, 19), (34, 70, 25), (141, 74, 26), (131, 24, 128), (431, 39, 87), (98, 117, 116), (161, 131, 176), (178, 52, 156), (160, 59, 164), (166, 123, 175), (165, 52, 163), (164, 56, 166), (168, 62, 162), (170, 67, 169), (169, 64, 167), (161, 71, 171), (171, 69, 172), (172, 75, 173), (173, 144, 177), (24, 72, 34), (79, 91, 92), (81, 87, 88), (132, 84, 133), (85, 89, 90), (88, 125, 124), (83, 89, 84), (92, 185, 180), (96, 93, 95), (96, 80, 79), (97, 99, 100), (100, 78, 77), (101, 146, 145), (104, 98, 97), (78, 106, 105), (105, 255, 235), (116, 259, 254), (147, 257, 366), (106, 254, 255), (134, 135, 107), (237, 108, 246), (243, 126, 336), (114, 136, 137), (239, 111, 243), (109, 96, 79), (110, 94, 96), (126, 359, 336), (246, 186, 414), (126, 137, 138), (124, 86, 85), (175, 57, 165), (114, 124, 85), (429, 119, 426), (30, 123, 120), (87, 121, 125), (337, 58, 242), (346, 105, 235), (78, 133, 77), (176, 53, 160), (53, 128, 28), (134, 78, 105), (28, 127, 14), (14, 129, 37), (37, 133, 84), (347, 54, 240), (353, 139, 361), (355, 137, 136), (355, 135, 353), (359, 137, 354), (107, 136, 113), (346, 139, 134), (117, 366, 259), (145, 103, 104), (177, 73, 174), (35, 143, 141), (103, 147, 117), (23, 141, 140), (44, 140, 142), (444, 377, 443), (104, 142, 145), (375, 454, 451), (442, 149, 148), (382, 112, 239), (157, 82, 81), (187, 156, 179), (183, 158, 185), (182, 152, 181), (181, 154, 183), (155, 420, 383), (159, 81, 112), (179, 153, 182), (187, 189, 178), (143, 174, 74), (130, 160, 54), (122, 165, 58), (76, 177, 143), (70, 173, 76), (72, 172, 70), (50, 171, 72), (68, 167, 63), (9, 169, 68), (63, 162, 61), (64, 168, 167), (60, 166, 55), (58, 163, 51), (55, 175, 122), (54, 164, 60), (155, 163, 178), (49, 176, 130), (184, 162, 62), (61, 182, 32), (408, 62, 245), (17, 183, 41), (32, 181, 17), (41, 185, 91), (187, 61, 162), (414, 159, 382), (180, 158, 157), (186, 157, 159), (408, 190, 184), (187, 190, 191), (178, 188, 155), (210, 290, 284), (348, 236, 347), (221, 309, 294), (212, 385, 380), (265, 242, 238), (417, 306, 322), (384, 238, 383), (291, 345, 351), (338, 241, 337), (274, 240, 244), (275, 277, 192), (269, 244, 241), (308, 307, 262), (212, 271, 266), (213, 273, 216), (341, 224, 335), (298, 226, 303), (334, 270, 339), (214, 273, 270), (247, 281, 278), (192, 217, 275), (297, 327, 321), (277, 194, 192), (248, 276, 245), (218, 250, 261), (253, 280, 281), (329, 252, 324), (324, 237, 323), (280, 251, 250), (278, 248, 247), (314, 233, 229), (450, 374, 448), (285, 236, 263), (291, 229, 231), (370, 234, 365), (287, 367, 369), (449, 376, 450), (311, 230, 233), (233, 208, 205), (365, 207, 363), (231, 206, 195), (229, 205, 206), (192, 204, 196), (218, 204, 194), (228, 260, 262), (227, 196, 221), (224, 201, 199), (222, 200, 197), (335, 199, 333), (223, 201, 226), (222, 379, 381), (231, 343, 345), (194, 193, 218), (205, 220, 210), (363, 211, 364), (195, 219, 209), (206, 210, 219), (203, 261, 260), (202, 192, 196), (199, 216, 214), (197, 215, 212), (333, 214, 334), (198, 216, 201), (197, 380, 379), (195, 344, 343), (305, 221, 294), (302, 326, 325), (300, 226, 224), (304, 328, 327), (296, 381, 387), (342, 302, 325), (306, 323, 322), (228, 309, 232), (350, 321, 352), (330, 313, 320), (332, 371, 372), (196, 232, 221), (203, 232, 204), (219, 284, 286), (364, 288, 368), (209, 349, 344), (296, 225, 222), (331, 312, 330), (282, 193, 194), (349, 390, 405), (407, 266, 392), (273, 389, 393), (339, 395, 404), (266, 394, 392), (270, 393, 395), (396, 277, 397), (276, 397, 391), (281, 399, 398), (278, 398, 396), (285, 390, 400), (283, 400, 401), (289, 401, 402), (369, 402, 406), (209, 286, 264), (305, 293, 306), (301, 295, 302), (350, 298, 297), (303, 299, 304), (341, 302, 340), (297, 303, 304), (416, 306, 410), (309, 308, 310), (294, 310, 293), (313, 311, 314), (292, 314, 291), (371, 315, 370), (312, 318, 311), (320, 292, 319), (255, 319, 235), (259, 330, 254), (257, 372, 366), (254, 320, 255), (356, 352, 321), (322, 237, 246), (342, 243, 336), (328, 357, 327), (325, 239, 243), (310, 323, 293), (308, 324, 310), (359, 342, 336), (417, 246, 414), (342, 358, 328), (300, 340, 299), (271, 404, 394), (328, 340, 342), (200, 334, 215), (225, 333, 200), (215, 339, 271), (301, 335, 225), (272, 337, 242), (319, 346, 235), (292, 351, 350), (267, 405, 389), (344, 267, 213), (292, 352, 319), (343, 213, 198), (345, 198, 223), (351, 223, 298), (268, 347, 240), (362, 353, 361), (355, 358, 354), (356, 355, 353), (358, 359, 354), (357, 321, 327), (362, 346, 352), (366, 331, 259), (317, 370, 318), (287, 406, 403), (220, 368, 290), (372, 317, 331), (208, 364, 220), (230, 363, 208), (377, 449, 443), (318, 365, 230), (447, 373, 149), (448, 375, 451), (326, 382, 239), (296, 386, 295), (418, 385, 407), (387, 413, 416), (379, 412, 411), (381, 411, 413), (420, 384, 383), (295, 388, 326), (380, 409, 412), (422, 418, 407), (403, 368, 288), (389, 348, 268), (394, 338, 272), (406, 290, 368), (402, 284, 290), (401, 286, 284), (400, 264, 286), (396, 282, 277), (398, 193, 282), (391, 277, 275), (278, 397, 279), (395, 274, 269), (392, 272, 265), (404, 269, 338), (393, 268, 274), (384, 392, 265), (405, 263, 348), (391, 415, 276), (412, 275, 217), (276, 408, 245), (413, 202, 227), (411, 217, 202), (416, 227, 305), (275, 418, 391), (388, 414, 382), (387, 410, 386), (386, 417, 388), (424, 408, 415), (418, 424, 415), (421, 407, 384), (6, 429, 426), (427, 39, 432), (438, 437, 13), (434, 120, 435), (433, 1, 430), (5, 434, 435), (283, 451, 285), (451, 256, 285), (443, 369, 367), (369, 450, 289), (289, 448, 283), (69, 447, 442), (256, 447, 71), (144, 443, 367), (144, 446, 444), (75, 442, 446), (453, 455, 373), (454, 456, 458), (3, 2, 441), (440, 441, 2), (2, 0, 436), (431, 436, 0), (1, 3, 437), (437, 438, 1), (3, 439, 437), (431, 0, 432), (4, 427, 432), (427, 4, 428), (6, 426, 428), (25, 70, 76), (236, 49, 130), (36, 80, 95), (156, 52, 27), (242, 58, 51), (186, 108, 92), (238, 51, 155), (129, 45, 77), (241, 55, 122), (240, 54, 60), (61, 8, 63), (244, 60, 55), (115, 249, 262), (262, 42, 93), (93, 94, 262), (27, 52, 57), (59, 53, 28), (125, 121, 38), (40, 37, 84), (120, 123, 56), (29, 56, 59), (247, 64, 67), (113, 90, 83), (63, 8, 10), (62, 65, 248), (250, 9, 33), (253, 67, 66), (252, 249, 115), (237, 252, 110), (250, 251, 66), (170, 9, 250), (248, 65, 64), (100, 43, 47), (446, 442, 148), (236, 256, 71), (77, 45, 43), (145, 142, 48), (367, 258, 73), (444, 446, 150), (97, 47, 44), (47, 20, 23), (142, 140, 22), (45, 11, 21), (43, 21, 20), (8, 12, 19), (19, 18, 33), (260, 18, 42), (12, 17, 41), (38, 15, 16), (121, 119, 15), (16, 14, 37), (441, 154, 439), (152, 13, 439), (439, 154, 152), (127, 11, 45), (20, 25, 35), (140, 141, 26), (11, 24, 34), (21, 34, 25), (261, 33, 18), (8, 32, 17), (15, 29, 31), (438, 13, 27), (30, 434, 433), (430, 438, 27), (30, 433, 430), (119, 120, 29), (31, 28, 14), (153, 27, 13), (128, 24, 11), (36, 41, 91), (112, 81, 88), (86, 38, 40), (114, 85, 90), (158, 154, 440), (440, 436, 82), (154, 441, 440), (126, 111, 88), (109, 79, 92), (95, 93, 42), (107, 83, 132), (99, 98, 116), (146, 102, 118), (12, 36, 46), (46, 42, 18), (34, 72, 70), (141, 143, 74), (131, 50, 24), (87, 82, 431), (431, 432, 39), (82, 436, 431), (98, 103, 117), (68, 10, 9), (161, 50, 131), (178, 163, 52), (160, 53, 59), (166, 56, 123), (165, 57, 52), (164, 59, 56), (167, 168, 63), (168, 65, 62), (170, 66, 67), (169, 67, 64), (161, 49, 71), (171, 71, 69), (172, 69, 75), (173, 75, 144), (24, 50, 72), (79, 80, 91), (81, 82, 87), (132, 83, 84), (85, 86, 89), (88, 87, 125), (83, 90, 89), (92, 91, 185), (96, 94, 93), (96, 95, 80), (97, 98, 99), (100, 99, 78), (101, 102, 146), (104, 103, 98), (78, 99, 106), (105, 106, 255), (116, 117, 259), (147, 118, 257), (106, 116, 254), (134, 139, 135), (237, 109, 108), (243, 111, 126), (114, 113, 136), (239, 112, 111), (109, 110, 96), (110, 115, 94), (126, 138, 359), (246, 108, 186), (126, 114, 137), (124, 125, 86), (175, 123, 57), (114, 126, 124), (121, 39, 426), (39, 428, 426), (429, 435, 119), (121, 426, 119), (30, 57, 123), (87, 39, 121), (337, 122, 58), (346, 134, 105), (78, 132, 133), (176, 131, 53), (53, 131, 128), (134, 132, 78), (28, 128, 127), (14, 127, 129), (37, 129, 133), (347, 130, 54), (353, 135, 139), (355, 354, 137), (355, 136, 135), (359, 138, 137), (107, 135, 136), (346, 361, 139), (117, 147, 366), (145, 146, 103), (177, 144, 73), (35, 76, 143), (103, 146, 147), (23, 35, 141), (44, 23, 140), (444, 151, 377), (104, 44, 142), (375, 452, 454), (442, 447, 149), (382, 159, 112), (157, 158, 82), (187, 178, 156), (183, 154, 158), (182, 153, 152), (181, 152, 154), (155, 188, 420), (159, 157, 81), (179, 156, 153), (187, 191, 189), (143, 177, 174), (130, 176, 160), (122, 175, 165), (76, 173, 177), (70, 172, 173), (72, 171, 172), (50, 161, 171), (68, 169, 167), (9, 170, 169), (63, 168, 162), (64, 65, 168), (60, 164, 166), (58, 165, 163), (55, 166, 175), (54, 160, 164), (155, 51, 163), (49, 161, 176), (184, 187, 162), (61, 179, 182), (408, 184, 62), (17, 181, 183), (32, 182, 181), (41, 183, 185), (187, 179, 61), (414, 186, 159), (180, 185, 158), (186, 180, 157), (408, 423, 190), (187, 184, 190), (178, 189, 188), (210, 220, 290), (348, 263, 236), (221, 232, 309), (212, 266, 385), (265, 272, 242), (417, 410, 306), (384, 265, 238), (291, 231, 345), (338, 269, 241), (274, 268, 240), (269, 274, 244), (262, 249, 329), (329, 308, 262), (307, 228, 262), (212, 215, 271), (213, 267, 273), (341, 300, 224), (298, 223, 226), (334, 214, 270), (214, 216, 273), (247, 253, 281), (297, 304, 327), (277, 282, 194), (248, 279, 276), (218, 193, 250), (253, 251, 280), (329, 249, 252), (324, 252, 237), (399, 280, 250), (250, 193, 399), (278, 279, 248), (314, 311, 233), (450, 376, 374), (285, 256, 236), (291, 314, 229), (370, 315, 234), (287, 258, 367), (449, 378, 376), (311, 318, 230), (233, 230, 208), (365, 234, 207), (231, 229, 206), (229, 233, 205), (192, 194, 204), (218, 203, 204), (228, 203, 260), (227, 202, 196), (224, 226, 201), (222, 225, 200), (335, 224, 199), (223, 198, 201), (222, 197, 379), (231, 195, 343), (205, 208, 220), (363, 207, 211), (195, 206, 219), (206, 205, 210), (203, 218, 261), (202, 217, 192), (199, 201, 216), (197, 200, 215), (333, 199, 214), (198, 213, 216), (197, 212, 380), (195, 209, 344), (305, 227, 221), (302, 295, 326), (300, 303, 226), (304, 299, 328), (296, 222, 381), (342, 340, 302), (306, 293, 323), (228, 307, 309), (350, 297, 321), (330, 312, 313), (332, 316, 371), (196, 204, 232), (203, 228, 232), (219, 210, 284), (364, 211, 288), (209, 264, 349), (296, 301, 225), (331, 317, 312), (349, 264, 390), (407, 385, 266), (273, 267, 389), (339, 270, 395), (266, 271, 394), (270, 273, 393), (276, 279, 397), (281, 280, 399), (278, 281, 398), (285, 263, 390), (283, 285, 400), (289, 283, 401), (369, 289, 402), (209, 219, 286), (305, 294, 293), (301, 296, 295), (350, 351, 298), (303, 300, 299), (341, 301, 302), (297, 298, 303), (416, 305, 306), (309, 307, 308), (294, 309, 310), (313, 312, 311), (292, 313, 314), (371, 316, 315), (312, 317, 318), (320, 313, 292), (255, 320, 319), (259, 331, 330), (257, 332, 372), (254, 330, 320), (356, 362, 352), (322, 323, 237), (342, 325, 243), (328, 358, 357), (325, 326, 239), (310, 324, 323), (308, 329, 324), (359, 360, 342), (417, 322, 246), (342, 360, 358), (300, 341, 340), (271, 339, 404), (328, 299, 340), (200, 333, 334), (225, 335, 333), (215, 334, 339), (301, 341, 335), (272, 338, 337), (319, 352, 346), (292, 291, 351), (267, 349, 405), (344, 349, 267), (292, 350, 352), (343, 344, 213), (345, 343, 198), (351, 345, 223), (268, 348, 347), (362, 356, 353), (355, 357, 358), (356, 357, 355), (358, 360, 359), (357, 356, 321), (362, 361, 346), (366, 372, 331), (317, 371, 370), (287, 369, 406), (220, 364, 368), (372, 371, 317), (208, 363, 364), (230, 365, 363), (377, 378, 449), (318, 370, 365), (447, 453, 373), (448, 374, 375), (326, 388, 382), (296, 387, 386), (418, 409, 385), (387, 381, 413), (379, 380, 412), (381, 379, 411), (420, 421, 384), (295, 386, 388), (380, 385, 409), (422, 425, 418), (403, 406, 368), (389, 405, 348), (394, 404, 338), (406, 402, 290), (402, 401, 284), (401, 400, 286), (400, 390, 264), (396, 398, 282), (398, 399, 193), (391, 397, 277), (278, 396, 397), (395, 393, 274), (392, 394, 272), (404, 395, 269), (393, 389, 268), (384, 407, 392), (405, 390, 263), (391, 418, 415), (412, 409, 275), (276, 415, 408), (413, 411, 202), (411, 412, 217), (416, 413, 227), (275, 409, 418), (388, 417, 414), (387, 416, 410), (386, 410, 417), (424, 423, 408), (418, 425, 424), (421, 422, 407), (6, 7, 429), (427, 428, 39), (119, 435, 120), (434, 30, 120), (433, 5, 1), (435, 429, 7), (7, 5, 435), (433, 434, 5), (283, 448, 451), (451, 445, 256), (443, 449, 369), (369, 449, 450), (289, 450, 448), (69, 71, 447), (256, 445, 447), (144, 444, 443), (144, 75, 446), (75, 69, 442), (453, 457, 455), (454, 452, 456)])
me_cube_001.materials.append(mat_material_002)
me_cube_001.use_remesh_preserve_volume = False
me_cube_001.use_remesh_preserve_attributes = False
me_cube_001.use_mirror_vertex_groups = False
me_cube_001.update()

# ---- objects
ob_cube_013 = bpy.data.objects.new('Cube.013', me_cube_015)
ob_cylinder_012 = bpy.data.objects.new('Cylinder.012', me_cylinder_013)
ob_cube_012 = bpy.data.objects.new('Cube.012', me_cube_014)
ob_cube_011 = bpy.data.objects.new('Cube.011', me_cube_013)
ob_cylinder_011 = bpy.data.objects.new('Cylinder.011', me_cylinder_012)
ob_cube_010 = bpy.data.objects.new('Cube.010', me_cube_012)
ob_cube_009 = bpy.data.objects.new('Cube.009', me_cube_011)
ob_cylinder_010 = bpy.data.objects.new('Cylinder.010', me_cylinder_011)
ob_cylinder_009 = bpy.data.objects.new('Cylinder.009', me_cylinder_010)
ob_cylinder_008 = bpy.data.objects.new('Cylinder.008', me_cylinder_008)
ob_cylinder_007 = bpy.data.objects.new('Cylinder.007', me_cylinder_007)
ob_cylinder_006 = bpy.data.objects.new('Cylinder.006', me_cylinder_006)
ob_cube_008 = bpy.data.objects.new('Cube.008', me_cube_009)
ob_cube_007 = bpy.data.objects.new('Cube.007', me_cube_008)
ob_cube_006 = bpy.data.objects.new('Cube.006', me_cube_007)
ob_cylinder_005 = bpy.data.objects.new('Cylinder.005', me_cylinder_005)
ob_cylinder_004 = bpy.data.objects.new('Cylinder.004', me_cylinder_004)
ob_cylinder_003 = bpy.data.objects.new('Cylinder.003', me_cylinder_003)
ob_cube_005 = bpy.data.objects.new('Cube.005', me_cube_006)
ob_cube_004 = bpy.data.objects.new('Cube.004', me_cube_005)
ob_cylinder_002 = bpy.data.objects.new('Cylinder.002', me_cylinder_002)
ob_cylinder_001 = bpy.data.objects.new('Cylinder.001', me_cylinder_001)
ob_cube_003 = bpy.data.objects.new('Cube.003', me_cube_004)
ob_cylinder = bpy.data.objects.new('Cylinder', me_cylinder)
ob_cube_002 = bpy.data.objects.new('Cube.002', me_cube_003)
ob_cube_001 = bpy.data.objects.new('Cube.001', me_cube_002)
ob_cube = bpy.data.objects.new('Cube', me_cube_001)

# ---- transforms, parenting, visibility, modifiers, constraints
ob_cube_013.location = (-4.207, 7.906e-08, -0.1569)
ob_cube_013.rotation_euler = (2.173e-08, -0.534, -7.944e-08)
ob_cube_013.scale = (0.03484, 0.07621, 0.03484)
ob_cube_013.lineart.crease_threshold = 0.0
ob_cylinder_012.location = (-0.2586, -1.099e-07, 0.8448)
ob_cylinder_012.rotation_euler = (-1.344e-07, 1.571, 0.0)
ob_cylinder_012.scale = (0.01583, 0.01583, 0.007483)
ob_cylinder_012.lineart.crease_threshold = 0.0
ob_cube_012.location = (-0.2511, -8.91e-08, 0.6449)
ob_cube_012.scale = (0.01963, 0.05731, 0.01963)
ob_cube_012.lineart.crease_threshold = 0.0
_m = ob_cube_012.modifiers.new('Mirror', 'MIRROR')
_m.use_axis = (False, True, False)
_m.use_clip = True
ob_cube_011.location = (-0.2541, -7.357e-08, 0.5442)
ob_cube_011.scale = (0.01615, 0.04686, 0.01615)
ob_cube_011.lineart.crease_threshold = 0.0
_m = ob_cube_011.modifiers.new('Mirror', 'MIRROR')
_m.use_axis = (False, True, False)
_m.use_clip = True
ob_cylinder_011.location = (-0.2548, -7.437e-08, 0.5441)
ob_cylinder_011.rotation_euler = (1.571, -0.0, 0.0)
ob_cylinder_011.scale = (0.01164, 0.01164, 0.08038)
ob_cylinder_011.lineart.crease_threshold = 0.0
ob_cube_010.location = (-0.2643, -7.187e-08, 0.5131)
ob_cube_010.scale = (0.0337, 0.07274, 0.0337)
ob_cube_010.lineart.crease_threshold = 0.0
_m = ob_cube_010.modifiers.new('Mirror', 'MIRROR')
_m.use_axis = (False, True, False)
_m.use_clip = True
ob_cube_009.location = (-1.271, -0.06723, 0.2875)
ob_cube_009.scale = (0.02865, 0.01168, 0.05842)
ob_cube_009.lineart.crease_threshold = 0.0
ob_cylinder_010.location = (-1.615, -7.324e-08, 0.4367)
ob_cylinder_010.rotation_euler = (1.571, -2.094, -1.571)
ob_cylinder_010.scale = (0.04212, 0.04212, 0.04212)
ob_cylinder_010.lineart.crease_threshold = 0.0
ob_cylinder_009.location = (-1.754, -0.09873, 0.1981)
ob_cylinder_009.rotation_euler = (1.571, -0.007068, -9.291e-09)
ob_cylinder_009.scale = (0.1566, 0.1566, 0.03176)
ob_cylinder_009.lineart.crease_threshold = 0.0
ob_cylinder_008.location = (-1.749, 3.016e-08, 0.1911)
ob_cylinder_008.rotation_euler = (1.571, -0.0, 0.0)
ob_cylinder_008.scale = (0.01571, 0.01571, 0.09873)
ob_cylinder_008.lineart.crease_threshold = 0.0
ob_cylinder_007.location = (-1.627, 1.645e-09, 0.2733)
ob_cylinder_007.rotation_euler = (1.571, -0.0, 0.0)
ob_cylinder_007.scale = (0.0234, 0.0234, 0.09974)
ob_cylinder_007.lineart.crease_threshold = 0.0
ob_cylinder_006.location = (3.843, -7.685e-08, 0.5556)
ob_cylinder_006.rotation_euler = (1.571, -0.0, 0.0)
ob_cylinder_006.scale = (0.01266, 0.01266, 0.03183)
ob_cylinder_006.lineart.crease_threshold = 0.0
ob_cube_008.location = (3.813, -8.398e-08, 0.5959)
ob_cube_008.scale = (0.02487, 0.008036, 0.02487)
ob_cube_008.lineart.crease_threshold = 0.0
ob_cube_007.location = (3.829, -1.015e-07, 0.5351)
ob_cube_007.scale = (0.04374, 0.02828, 0.04374)
ob_cube_007.lineart.crease_threshold = 0.0
ob_cube_006.location = (3.839, -4.038e-08, 0.3712)
ob_cube_006.scale = (0.05544, 0.04046, 0.05544)
ob_cube_006.lineart.crease_threshold = 0.0
ob_cylinder_005.location = (3.847, -5.291e-08, 0.3004)
ob_cylinder_005.rotation_euler = (1.571, 2.094, 1.571)
ob_cylinder_005.scale = (0.07146, 0.07146, 0.0606)
ob_cylinder_005.lineart.crease_threshold = 0.0
ob_cylinder_004.location = (3.845, -5.291e-08, 0.4478)
ob_cylinder_004.rotation_euler = (1.571, 2.094, 1.571)
ob_cylinder_004.scale = (0.08456, 0.08456, 0.06186)
ob_cylinder_004.lineart.crease_threshold = 0.0
ob_cylinder_003.location = (1.376, -4.499e-08, 0.3381)
ob_cylinder_003.rotation_euler = (1.571, -0.0, 0.0)
ob_cylinder_003.scale = (0.02462, 0.02462, 0.1002)
ob_cylinder_003.lineart.crease_threshold = 0.0
ob_cube_005.location = (-0.3968, -3.896e-08, 0.2899)
ob_cube_005.scale = (0.1361, 0.09357, 0.1361)
ob_cube_005.lineart.crease_threshold = 0.0
_m = ob_cube_005.modifiers.new('Mirror', 'MIRROR')
_m.use_axis = (False, True, False)
_m.use_clip = True
ob_cube_004.location = (-0.3968, -3.896e-08, 0.2899)
ob_cube_004.scale = (0.1361, 0.09357, 0.1361)
ob_cube_004.lineart.crease_threshold = 0.0
_m = ob_cube_004.modifiers.new('Mirror', 'MIRROR')
_m.use_axis = (False, True, False)
_m.use_clip = True
ob_cylinder_002.location = (1.526, -4.015e-08, 0.2991)
ob_cylinder_002.rotation_euler = (-1.344e-07, 1.571, 0.0)
ob_cylinder_002.scale = (0.05989, 0.05989, 0.05989)
ob_cylinder_002.lineart.crease_threshold = 0.0
ob_cylinder_001.location = (3.962, -6.008e-08, 0.4472)
ob_cylinder_001.rotation_euler = (-1.571, 1.047, -1.571)
ob_cylinder_001.scale = (0.07613, 0.07613, 0.07613)
ob_cylinder_001.lineart.crease_threshold = 0.0
ob_cube_003.location = (-0.7682, -3.354e-08, 0.2496)
ob_cube_003.scale = (0.1184, 0.09258, 0.1184)
ob_cube_003.lineart.crease_threshold = 0.0
_m = ob_cube_003.modifiers.new('Mirror', 'MIRROR')
_m.use_axis = (False, True, False)
_m.use_clip = True
ob_cylinder.location = (-1.393, -5.114e-09, 0.07424)
ob_cylinder.rotation_euler = (1.571, -0.0, 0.0)
ob_cylinder.scale = (0.0234, 0.0234, 0.09974)
ob_cylinder.lineart.crease_threshold = 0.0
ob_cube_002.location = (-1.671, -1.079e-08, 0.05518)
ob_cube_002.scale = (0.02697, 0.02697, 0.02697)
ob_cube_002.lineart.crease_threshold = 0.0
ob_cube_001.location = (-1.411, 2.627e-09, 0.000813)
ob_cube_001.scale = (0.03483, 0.03483, 0.03483)
ob_cube_001.lineart.crease_threshold = 0.0
ob_cube.location = (-0.7682, -3.354e-08, 0.2496)
ob_cube.scale = (0.1184, 0.09258, 0.1184)
ob_cube.lineart.crease_threshold = 0.0

# ---- collection membership
col_collection_1.objects.link(ob_cube_013)
col_collection_1.objects.link(ob_cylinder_012)
col_collection_1.objects.link(ob_cube_012)
col_collection_1.objects.link(ob_cube_011)
col_collection_1.objects.link(ob_cylinder_011)
col_collection_1.objects.link(ob_cube_010)
col_collection_1.objects.link(ob_cube_009)
col_collection_1.objects.link(ob_cylinder_010)
col_collection_1.objects.link(ob_cylinder_009)
col_collection_1.objects.link(ob_cylinder_008)
col_collection_1.objects.link(ob_cylinder_007)
col_collection_1.objects.link(ob_cylinder_006)
col_collection_1.objects.link(ob_cube_008)
col_collection_1.objects.link(ob_cube_007)
col_collection_1.objects.link(ob_cube_006)
col_collection_1.objects.link(ob_cylinder_005)
col_collection_1.objects.link(ob_cylinder_004)
col_collection_1.objects.link(ob_cylinder_003)
col_collection_1.objects.link(ob_cube_005)
col_collection_1.objects.link(ob_cube_004)
col_collection_1.objects.link(ob_cylinder_002)
col_collection_1.objects.link(ob_cylinder_001)
col_collection_1.objects.link(ob_cube_003)
col_collection_1.objects.link(ob_cylinder)
col_collection_1.objects.link(ob_cube_002)
col_collection_1.objects.link(ob_cube_001)
col_collection_1.objects.link(ob_cube)

# ---- scene / render settings (as saved in the file)
scene.frame_start = 1; scene.frame_end = 250; scene.frame_set(0)
scene.render.engine = 'CYCLES'
scene.render.dither_intensity = 0.0
scene.cycles.use_denoising = False
scene.cycles.samples = 500
scene.cycles.sampling_pattern = 'TABULATED_SOBOL'
scene.cycles.use_adaptive_sampling = False
scene.cycles.use_light_tree = False
scene.cycles.blur_glossy = 0.0
scene.cycles.sample_clamp_indirect = 0.0
scene.view_settings.view_transform = 'Standard'
bpy.context.view_layer.update()

# ---- added for rendering (the .blend has no active camera): camera
cam_auto = bpy.data.cameras.new('AutoCamera')
cam_auto.lens = 50.0
cam_auto.sensor_width = 36.0
cam_auto.clip_end = 1000.0
ob_auto_camera = bpy.data.objects.new('AutoCamera', cam_auto)
scene.collection.objects.link(ob_auto_camera)
ob_auto_camera.location = (7.86996, -9.75843, 6.47025)
ob_auto_camera.rotation_euler = (1.09748, -7.21219e-08, 0.694738)
scene.camera = ob_auto_camera
bpy.context.view_layer.update()

